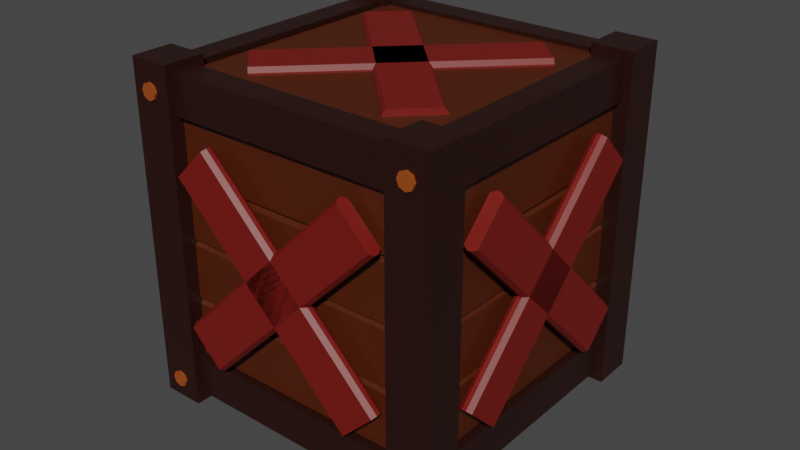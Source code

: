 # Source: tntbox.blend  (saved by Blender 2.81.16; exported with 4.5.12 LTS)
import bpy
from mathutils import Matrix  # noqa: F401  (used for matrix-valued properties, if any)

bpy.ops.wm.read_factory_settings(use_empty=True)
scene = bpy.context.scene
scene.name = 'Scene'

# ---- collections
col_collection = bpy.data.collections.new('Collection'); scene.collection.children.link(col_collection)

# ---- materials (node trees are filled in below, after node groups)
mat_blackwooddark = bpy.data.materials.new('BlackWoodDark')
mat_blackwooddark.use_transparent_shadow = False
mat_screw = bpy.data.materials.new('Screw')
mat_screw.alpha_threshold = 0.0
mat_screw.use_transparent_shadow = False
mat_screw.line_color = (0.0, 0.0, 0.0, 1.0)
mat_blackwoodlight = bpy.data.materials.new('BlackWoodLight')
mat_blackwoodlight.alpha_threshold = 0.0
mat_blackwoodlight.use_transparent_shadow = False
mat_blackwoodlight.line_color = (0.0, 0.0, 0.0, 1.0)
mat_redwood = bpy.data.materials.new('RedWood')
mat_redwood.use_transparent_shadow = False

# ---- material node trees
mat_blackwooddark.use_nodes = True; mat_blackwooddark.node_tree.nodes.clear()
_N = mat_blackwooddark.node_tree.nodes; _L = mat_blackwooddark.node_tree.links
n0 = _N.new('ShaderNodeOutputMaterial'); n0.name = 'Material Output'; n0.location = (300, 300)
n1 = _N.new('ShaderNodeBsdfPrincipled'); n1.name = 'Principled BSDF'; n1.location = (10, 300)
n1.distribution = 'GGX'
n1.subsurface_method = 'BURLEY'
n1.inputs[0].default_value = (0.07658, 0.01254, 0.000581, 1.0)
n1.inputs[3].default_value = 1.45
n1.inputs[27].default_value = (0.0, 0.0, 0.0, 1.0)
n1.inputs[28].default_value = 1.0
_L.new(n1.outputs[0], n0.inputs[0])
n0.is_active_output = True
mat_screw.use_nodes = True; mat_screw.node_tree.nodes.clear()
_N = mat_screw.node_tree.nodes; _L = mat_screw.node_tree.links
n0 = _N.new('ShaderNodeOutputMaterial'); n0.name = 'Material Output'; n0.location = (300, 300)
n1 = _N.new('ShaderNodeBsdfPrincipled'); n1.name = 'Principled BSDF'; n1.location = (10, 300)
n1.distribution = 'GGX'
n1.subsurface_method = 'BURLEY'
n1.inputs[0].default_value = (0.3264, 0.06798, 0.009818, 1.0)
n1.inputs[2].default_value = 0.4
n1.inputs[3].default_value = 1.45
n1.inputs[27].default_value = (0.0, 0.0, 0.0, 1.0)
n1.inputs[28].default_value = 1.0
_L.new(n1.outputs[0], n0.inputs[0])
n0.is_active_output = True
mat_blackwoodlight.use_nodes = True; mat_blackwoodlight.node_tree.nodes.clear()
_N = mat_blackwoodlight.node_tree.nodes; _L = mat_blackwoodlight.node_tree.links
n0 = _N.new('ShaderNodeOutputMaterial'); n0.name = 'Material Output'; n0.location = (300, 300)
n1 = _N.new('ShaderNodeBsdfPrincipled'); n1.name = 'Principled BSDF'; n1.location = (10, 300)
n1.distribution = 'GGX'
n1.subsurface_method = 'BURLEY'
n1.inputs[0].default_value = (0.02198, 0.004928, 0.002763, 1.0)
n1.inputs[2].default_value = 0.4
n1.inputs[3].default_value = 1.45
n1.inputs[27].default_value = (0.0, 0.0, 0.0, 1.0)
n1.inputs[28].default_value = 1.0
_L.new(n1.outputs[0], n0.inputs[0])
n0.is_active_output = True
mat_redwood.use_nodes = True; mat_redwood.node_tree.nodes.clear()
_N = mat_redwood.node_tree.nodes; _L = mat_redwood.node_tree.links
n0 = _N.new('ShaderNodeOutputMaterial'); n0.name = 'Material Output'; n0.location = (300, 300)
n1 = _N.new('ShaderNodeBsdfPrincipled'); n1.name = 'Principled BSDF'; n1.location = (10, 300)
n1.distribution = 'GGX'
n1.subsurface_method = 'BURLEY'
n1.inputs[0].default_value = (0.1789, 0.008432, 0.004881, 1.0)
n1.inputs[3].default_value = 1.45
n1.inputs[27].default_value = (0.0, 0.0, 0.0, 1.0)
n1.inputs[28].default_value = 1.0
_L.new(n1.outputs[0], n0.inputs[0])
n0.is_active_output = True

# ---- world
world_world = bpy.data.worlds.new('World'); scene.world = world_world
world_world.use_nodes = True; world_world.node_tree.nodes.clear()
_N = world_world.node_tree.nodes; _L = world_world.node_tree.links
n0 = _N.new('ShaderNodeOutputWorld'); n0.name = 'World Output'; n0.location = (300, 300)
n1 = _N.new('ShaderNodeBackground'); n1.name = 'Background'; n1.location = (10, 300)
n1.inputs[0].default_value = (0.05088, 0.05088, 0.05088, 1.0)
_L.new(n1.outputs[0], n0.inputs[0])
n0.is_active_output = True
world_world.color = (0.05088, 0.05088, 0.05088)
world_world.use_sun_shadow = False
world_world.sun_shadow_jitter_overblur = 0.0

# ---- meshes
me_cube_021 = bpy.data.meshes.new('Cube.021')
me_cube_021.from_pydata([(-0.7294, -0.01184, 0.4493), (-0.7294, -0.03764, 0.4735), (-0.7294, -0.03764, 0.8031), (-0.7294, -0.01184, 0.8274), (-0.7294, 0.03764, 0.4735), (-0.7294, 0.01184, 0.4493), (-0.7294, 0.01184, 0.8274), (-0.7294, 0.03764, 0.8031), (0.7259, -0.03764, 0.4735), (0.7259, -0.01184, 0.4493), (0.7259, -0.01184, 0.8274), (0.7259, -0.03764, 0.8031), (0.7259, 0.01184, 0.4493), (0.7259, 0.03764, 0.4735), (0.7259, 0.03764, 0.8031), (0.7259, 0.01184, 0.8274), (0.8814, -1.688, 2.103), (0.9822, -1.688, 2.103), (0.8814, -1.653, 2.089), (0.9822, -1.653, 2.089), (0.8814, -1.638, 2.053), (0.9822, -1.638, 2.053), (0.8814, -1.653, 2.017), (0.9822, -1.653, 2.017), (0.8814, -1.688, 2.002), (0.9822, -1.688, 2.002), (0.8814, -1.724, 2.017), (0.9822, -1.724, 2.017), (0.8814, -1.739, 2.053), (0.9822, -1.739, 2.053), (0.8814, -1.724, 2.089), (0.9822, -1.724, 2.089), (0.7156, -1.558, 2.218), (0.7156, -1.558, 0.1645), (0.9682, -1.558, 2.218), (0.9682, -1.558, 0.1645), (0.7156, -1.81, 2.218), (0.7156, -1.81, 0.1645), (0.9682, -1.81, 2.218), (0.9682, -1.81, 0.1645), (0.8814, 0.004568, 2.103), (0.9822, 0.004568, 2.103), (0.8814, -0.03107, 2.089), (0.9822, -0.03107, 2.089), (0.8814, -0.04583, 2.053), (0.9822, -0.04583, 2.053), (0.8814, -0.03107, 2.017), (0.9822, -0.03107, 2.017), (0.8814, 0.004568, 2.002), (0.9822, 0.004568, 2.002), (0.8814, 0.0402, 2.017), (0.9822, 0.0402, 2.017), (0.8814, 0.05496, 2.053), (0.9822, 0.05496, 2.053), (0.8814, 0.0402, 2.089), (0.9822, 0.0402, 2.089), (0.8814, -1.688, 0.3374), (0.9822, -1.688, 0.3374), (0.8814, -1.653, 0.3227), (0.9822, -1.653, 0.3227), (0.8814, -1.638, 0.287), (0.9822, -1.638, 0.287), (0.8814, -1.653, 0.2514), (0.9822, -1.653, 0.2514), (0.8814, -1.688, 0.2367), (0.9822, -1.688, 0.2367), (0.8814, -1.724, 0.2514), (0.9822, -1.724, 0.2514), (0.8814, -1.739, 0.287), (0.9822, -1.739, 0.287), (0.8814, -1.724, 0.3227), (0.9822, -1.724, 0.3227), (0.8814, 0.004568, 0.3374), (0.9822, 0.004568, 0.3374), (0.8814, -0.03107, 0.3227), (0.9822, -0.03107, 0.3227), (0.8814, -0.04583, 0.287), (0.9822, -0.04583, 0.287), (0.8814, -0.03107, 0.2514), (0.9822, -0.03107, 0.2514), (0.8814, 0.004568, 0.2367), (0.9822, 0.004568, 0.2367), (0.8814, 0.0402, 0.2514), (0.9822, 0.0402, 0.2514), (0.8814, 0.05496, 0.287), (0.9822, 0.05496, 0.287), (0.8814, 0.0402, 0.3227), (0.9822, 0.0402, 0.3227), (-0.979, -1.688, 0.3374), (-0.8782, -1.688, 0.3374), (-0.979, -1.653, 0.3227), (-0.8782, -1.653, 0.3227), (-0.979, -1.638, 0.287), (-0.8782, -1.638, 0.287), (-0.979, -1.653, 0.2514), (-0.8782, -1.653, 0.2514), (-0.979, -1.688, 0.2367), (-0.8782, -1.688, 0.2367), (-0.979, -1.724, 0.2514), (-0.8782, -1.724, 0.2514), (-0.979, -1.739, 0.287), (-0.8782, -1.739, 0.287), (-0.979, -1.724, 0.3227), (-0.8782, -1.724, 0.3227), (-0.979, 0.004568, 0.3374), (-0.8782, 0.004568, 0.3374), (-0.979, -0.03107, 0.3227), (-0.8782, -0.03107, 0.3227), (-0.979, -0.04583, 0.287), (-0.8782, -0.04583, 0.287), (-0.979, -0.03107, 0.2514), (-0.8782, -0.03107, 0.2514), (-0.979, 0.004568, 0.2367), (-0.8782, 0.004568, 0.2367), (-0.979, 0.0402, 0.2514), (-0.8782, 0.0402, 0.2514), (-0.979, 0.05496, 0.287), (-0.8782, 0.05496, 0.287), (-0.979, 0.0402, 0.3227), (-0.8782, 0.0402, 0.3227), (-0.979, -1.688, 2.139), (-0.8782, -1.688, 2.139), (-0.979, -1.653, 2.124), (-0.8782, -1.653, 2.124), (-0.979, -1.638, 2.088), (-0.8782, -1.638, 2.088), (-0.979, -1.653, 2.053), (-0.8782, -1.653, 2.053), (-0.979, -1.688, 2.038), (-0.8782, -1.688, 2.038), (-0.979, -1.724, 2.053), (-0.8782, -1.724, 2.053), (-0.979, -1.739, 2.088), (-0.8782, -1.739, 2.088), (-0.979, -1.724, 2.124), (-0.8782, -1.724, 2.124), (-0.979, 0.004568, 2.139), (-0.8782, 0.004568, 2.139), (-0.979, -0.03107, 2.124), (-0.8782, -0.03107, 2.124), (-0.979, -0.04583, 2.088), (-0.8782, -0.04583, 2.088), (-0.979, -0.03107, 2.053), (-0.8782, -0.03107, 2.053), (-0.979, 0.004568, 2.038), (-0.8782, 0.004568, 2.038), (-0.979, 0.0402, 2.053), (-0.8782, 0.0402, 2.053), (-0.979, 0.05496, 2.088), (-0.8782, 0.05496, 2.088), (-0.979, 0.0402, 2.124), (-0.8782, 0.0402, 2.124), (0.7294, -1.606, 1.932), (0.7294, -1.606, 2.171), (0.7294, -1.762, 1.932), (0.7294, -1.762, 2.171), (-0.7259, -1.606, 1.932), (-0.7259, -1.606, 2.171), (-0.7259, -1.762, 1.932), (-0.7259, -1.762, 2.171), (-0.7156, -1.81, 2.218), (-0.7156, -1.81, 0.1645), (-0.7156, -1.558, 2.218), (-0.7156, -1.558, 0.1645), (-0.9682, -1.81, 2.218), (-0.9682, -1.81, 0.1645), (-0.9682, -1.558, 2.218), (-0.9682, -1.558, 0.1645), (0.7294, -1.606, 0.2232), (0.7294, -1.606, 0.4618), (0.7294, -1.762, 0.2232), (0.7294, -1.762, 0.4618), (-0.7259, -1.606, 0.2232), (-0.7259, -1.606, 0.4618), (-0.7259, -1.762, 0.2232), (-0.7259, -1.762, 0.4618), (0.7294, -1.672, 1.557), (0.7294, -1.646, 1.581), (0.7294, -1.646, 1.911), (0.7294, -1.672, 1.935), (0.7294, -1.721, 1.581), (0.7294, -1.696, 1.557), (0.7294, -1.696, 1.935), (0.7294, -1.721, 1.911), (-0.7259, -1.646, 1.581), (-0.7259, -1.672, 1.557), (-0.7259, -1.672, 1.935), (-0.7259, -1.646, 1.911), (-0.7259, -1.696, 1.557), (-0.7259, -1.721, 1.581), (-0.7259, -1.721, 1.911), (-0.7259, -1.696, 1.935), (0.7294, -1.672, 1.184), (0.7294, -1.646, 1.208), (0.7294, -1.646, 1.538), (0.7294, -1.672, 1.562), (0.7294, -1.721, 1.208), (0.7294, -1.696, 1.184), (0.7294, -1.696, 1.562), (0.7294, -1.721, 1.538), (-0.7259, -1.646, 1.208), (-0.7259, -1.672, 1.184), (-0.7259, -1.672, 1.562), (-0.7259, -1.646, 1.538), (-0.7259, -1.696, 1.184), (-0.7259, -1.721, 1.208), (-0.7259, -1.721, 1.538), (-0.7259, -1.696, 1.562), (0.7294, -1.672, 0.8181), (0.7294, -1.646, 0.8423), (0.7294, -1.646, 1.172), (0.7294, -1.672, 1.196), (0.7294, -1.721, 0.8423), (0.7294, -1.696, 0.8181), (0.7294, -1.696, 1.196), (0.7294, -1.721, 1.172), (-0.7259, -1.646, 0.8423), (-0.7259, -1.672, 0.8181), (-0.7259, -1.672, 1.196), (-0.7259, -1.646, 1.172), (-0.7259, -1.696, 0.8181), (-0.7259, -1.721, 0.8423), (-0.7259, -1.721, 1.172), (-0.7259, -1.696, 1.196), (0.7294, -1.672, 0.4493), (0.7294, -1.646, 0.4735), (0.7294, -1.646, 0.8031), (0.7294, -1.672, 0.8274), (0.7294, -1.721, 0.4735), (0.7294, -1.696, 0.4493), (0.7294, -1.696, 0.8274), (0.7294, -1.721, 0.8031), (-0.7259, -1.646, 0.4735), (-0.7259, -1.672, 0.4493), (-0.7259, -1.672, 0.8274), (-0.7259, -1.646, 0.8031), (-0.7259, -1.696, 0.4493), (-0.7259, -1.721, 0.4735), (-0.7259, -1.721, 0.8031), (-0.7259, -1.696, 0.8274), (0.9196, -1.571, 1.932), (0.9196, -1.571, 2.171), (0.7641, -1.571, 1.932), (0.7641, -1.571, 2.171), (0.9196, -0.116, 1.932), (0.9196, -0.116, 2.171), (0.7641, -0.116, 1.932), (0.7641, -0.116, 2.171), (0.7156, -0.1263, 2.218), (0.7156, -0.1263, 0.1645), (0.9682, -0.1263, 2.218), (0.9682, -0.1263, 0.1645), (0.7156, 0.1263, 2.218), (0.7156, 0.1263, 0.1645), (0.9682, 0.1263, 2.218), (0.9682, 0.1263, 0.1645), (0.9196, -1.571, 0.2232), (0.9196, -1.571, 0.4618), (0.7641, -1.571, 0.2232), (0.7641, -1.571, 0.4618), (0.9196, -0.116, 0.2232), (0.9196, -0.116, 0.4618), (0.7641, -0.116, 0.2232), (0.7641, -0.116, 0.4618), (0.8537, -1.571, 1.557), (0.8795, -1.571, 1.581), (0.8795, -1.571, 1.911), (0.8537, -1.571, 1.935), (0.8043, -1.571, 1.581), (0.8301, -1.571, 1.557), (0.8301, -1.571, 1.935), (0.8043, -1.571, 1.911), (0.8795, -0.116, 1.581), (0.8537, -0.116, 1.557), (0.8537, -0.116, 1.935), (0.8795, -0.116, 1.911), (0.8301, -0.116, 1.557), (0.8043, -0.116, 1.581), (0.8043, -0.116, 1.911), (0.8301, -0.116, 1.935), (0.8537, -1.571, 1.184), (0.8795, -1.571, 1.208), (0.8795, -1.571, 1.538), (0.8537, -1.571, 1.562), (0.8043, -1.571, 1.208), (0.8301, -1.571, 1.184), (0.8301, -1.571, 1.562), (0.8043, -1.571, 1.538), (0.8795, -0.116, 1.208), (0.8537, -0.116, 1.184), (0.8537, -0.116, 1.562), (0.8795, -0.116, 1.538), (0.8301, -0.116, 1.184), (0.8043, -0.116, 1.208), (0.8043, -0.116, 1.538), (0.8301, -0.116, 1.562), (0.8537, -1.571, 0.8181), (0.8795, -1.571, 0.8423), (0.8795, -1.571, 1.172), (0.8537, -1.571, 1.196), (0.8043, -1.571, 0.8423), (0.8301, -1.571, 0.8181), (0.8301, -1.571, 1.196), (0.8043, -1.571, 1.172), (0.8795, -0.116, 0.8423), (0.8537, -0.116, 0.8181), (0.8537, -0.116, 1.196), (0.8795, -0.116, 1.172), (0.8301, -0.116, 0.8181), (0.8043, -0.116, 0.8423), (0.8043, -0.116, 1.172), (0.8301, -0.116, 1.196), (0.8537, -1.571, 0.4493), (0.8795, -1.571, 0.4735), (0.8795, -1.571, 0.8031), (0.8537, -1.571, 0.8274), (0.8043, -1.571, 0.4735), (0.8301, -1.571, 0.4493), (0.8301, -1.571, 0.8274), (0.8043, -1.571, 0.8031), (0.8795, -0.116, 0.4735), (0.8537, -0.116, 0.4493), (0.8537, -0.116, 0.8274), (0.8795, -0.116, 0.8031), (0.8301, -0.116, 0.4493), (0.8043, -0.116, 0.4735), (0.8043, -0.116, 0.8031), (0.8301, -0.116, 0.8274), (-0.7156, 0.1263, 2.218), (-0.7156, 0.1263, 0.1645), (-0.7156, -0.1263, 2.218), (-0.7156, -0.1263, 0.1645), (-0.9682, 0.1263, 2.218), (-0.9682, 0.1263, 0.1645), (-0.9682, -0.1263, 2.218), (-0.9682, -0.1263, 0.1645), (-0.7294, -0.07775, 1.932), (-0.7294, -0.07775, 2.171), (-0.7294, 0.07775, 1.932), (-0.7294, 0.07775, 2.171), (0.7259, -0.07775, 1.932), (0.7259, -0.07775, 2.171), (0.7259, 0.07775, 1.932), (0.7259, 0.07775, 2.171), (-0.7294, -0.07775, 0.2232), (-0.7294, -0.07775, 0.4618), (-0.7294, 0.07775, 0.2232), (-0.7294, 0.07775, 0.4618), (0.7259, -0.07775, 0.2232), (0.7259, -0.07775, 0.4618), (0.7259, 0.07775, 0.2232), (0.7259, 0.07775, 0.4618), (-0.7294, -0.01184, 1.557), (-0.7294, -0.03764, 1.581), (-0.7294, -0.03764, 1.911), (-0.7294, -0.01184, 1.935), (-0.7294, 0.03764, 1.581), (-0.7294, 0.01184, 1.557), (-0.7294, 0.01184, 1.935), (-0.7294, 0.03764, 1.911), (0.7259, -0.03764, 1.581), (0.7259, -0.01184, 1.557), (0.7259, -0.01184, 1.935), (0.7259, -0.03764, 1.911), (0.7259, 0.01184, 1.557), (0.7259, 0.03764, 1.581), (0.7259, 0.03764, 1.911), (0.7259, 0.01184, 1.935), (-0.7294, -0.01184, 1.184), (-0.7294, -0.03764, 1.208), (-0.7294, -0.03764, 1.538), (-0.7294, -0.01184, 1.562), (-0.7294, 0.03764, 1.208), (-0.7294, 0.01184, 1.184), (-0.7294, 0.01184, 1.562), (-0.7294, 0.03764, 1.538), (0.7259, -0.03764, 1.208), (0.7259, -0.01184, 1.184), (0.7259, -0.01184, 1.562), (0.7259, -0.03764, 1.538), (0.7259, 0.01184, 1.184), (0.7259, 0.03764, 1.208), (0.7259, 0.03764, 1.538), (0.7259, 0.01184, 1.562), (-0.7294, -0.01184, 0.8181), (-0.7294, -0.03764, 0.8423), (-0.7294, -0.03764, 1.172), (-0.7294, -0.01184, 1.196), (-0.7294, 0.03764, 0.8423), (-0.7294, 0.01184, 0.8181), (-0.7294, 0.01184, 1.196), (-0.7294, 0.03764, 1.172), (0.7259, -0.03764, 0.8423), (0.7259, -0.01184, 0.8181), (0.7259, -0.01184, 1.196), (0.7259, -0.03764, 1.172), (0.7259, 0.01184, 0.8181), (0.7259, 0.03764, 0.8423), (0.7259, 0.03764, 1.172), (0.7259, 0.01184, 1.196), (-0.9196, -0.1125, 1.932), (-0.9196, -0.1125, 2.171), (-0.7641, -0.1125, 1.932), (-0.7641, -0.1125, 2.171), (-0.9196, -1.568, 1.932), (-0.9196, -1.568, 2.171), (-0.7641, -1.568, 1.932), (-0.7641, -1.568, 2.171), (-0.9196, -0.1125, 0.2232), (-0.9196, -0.1125, 0.4618), (-0.7641, -0.1125, 0.2232), (-0.7641, -0.1125, 0.4618), (-0.9196, -1.568, 0.2232), (-0.9196, -1.568, 0.4618), (-0.7641, -1.568, 0.2232), (-0.7641, -1.568, 0.4618), (-0.8537, -0.1125, 1.557), (-0.8795, -0.1125, 1.581), (-0.8795, -0.1125, 1.911), (-0.8537, -0.1125, 1.935), (-0.8043, -0.1125, 1.581), (-0.8301, -0.1125, 1.557), (-0.8301, -0.1125, 1.935), (-0.8043, -0.1125, 1.911), (-0.8795, -1.568, 1.581), (-0.8537, -1.568, 1.557), (-0.8537, -1.568, 1.935), (-0.8795, -1.568, 1.911), (-0.8301, -1.568, 1.557), (-0.8043, -1.568, 1.581), (-0.8043, -1.568, 1.911), (-0.8301, -1.568, 1.935), (-0.8537, -0.1125, 1.184), (-0.8795, -0.1125, 1.208), (-0.8795, -0.1125, 1.538), (-0.8537, -0.1125, 1.562), (-0.8043, -0.1125, 1.208), (-0.8301, -0.1125, 1.184), (-0.8301, -0.1125, 1.562), (-0.8043, -0.1125, 1.538), (-0.8795, -1.568, 1.208), (-0.8537, -1.568, 1.184), (-0.8537, -1.568, 1.562), (-0.8795, -1.568, 1.538), (-0.8301, -1.568, 1.184), (-0.8043, -1.568, 1.208), (-0.8043, -1.568, 1.538), (-0.8301, -1.568, 1.562), (-0.8537, -0.1125, 0.8181), (-0.8795, -0.1125, 0.8423), (-0.8795, -0.1125, 1.172), (-0.8537, -0.1125, 1.196), (-0.8043, -0.1125, 0.8423), (-0.8301, -0.1125, 0.8181), (-0.8301, -0.1125, 1.196), (-0.8043, -0.1125, 1.172), (-0.8795, -1.568, 0.8423), (-0.8537, -1.568, 0.8181), (-0.8537, -1.568, 1.196), (-0.8795, -1.568, 1.172), (-0.8301, -1.568, 0.8181), (-0.8043, -1.568, 0.8423), (-0.8043, -1.568, 1.172), (-0.8301, -1.568, 1.196), (-0.8537, -0.1125, 0.4493), (-0.8795, -0.1125, 0.4735), (-0.8795, -0.1125, 0.8031), (-0.8537, -0.1125, 0.8274), (-0.8043, -0.1125, 0.4735), (-0.8301, -0.1125, 0.4493), (-0.8301, -0.1125, 0.8274), (-0.8043, -0.1125, 0.8031), (-0.8795, -1.568, 0.4735), (-0.8537, -1.568, 0.4493), (-0.8537, -1.568, 0.8274), (-0.8795, -1.568, 0.8031), (-0.8301, -1.568, 0.4493), (-0.8043, -1.568, 0.4735), (-0.8043, -1.568, 0.8031), (-0.8301, -1.568, 0.8274), (0.7862, -1.186, 2.119), (0.7862, -1.213, 2.146), (0.7862, -1.577, 2.146), (0.7862, -1.604, 2.119), (0.7862, -1.213, 2.065), (0.7862, -1.186, 2.093), (0.7862, -1.604, 2.093), (0.7862, -1.577, 2.065), (-0.7826, -1.213, 2.146), (-0.7826, -1.186, 2.119), (-0.7826, -1.604, 2.119), (-0.7826, -1.577, 2.146), (-0.7826, -1.186, 2.093), (-0.7826, -1.213, 2.065), (-0.7826, -1.577, 2.065), (-0.7826, -1.604, 2.093), (0.7862, -0.8128, 2.119), (0.7862, -0.8396, 2.146), (0.7862, -1.204, 2.146), (0.7862, -1.231, 2.119), (0.7862, -0.8396, 2.065), (0.7862, -0.8128, 2.093), (0.7862, -1.231, 2.093), (0.7862, -1.204, 2.065), (-0.7826, -0.8396, 2.146), (-0.7826, -0.8128, 2.119), (-0.7826, -1.231, 2.119), (-0.7826, -1.204, 2.146), (-0.7826, -0.8128, 2.093), (-0.7826, -0.8396, 2.065), (-0.7826, -1.204, 2.065), (-0.7826, -1.231, 2.093), (0.7862, -0.447, 2.119), (0.7862, -0.4738, 2.146), (0.7862, -0.8379, 2.146), (0.7862, -0.8647, 2.119), (0.7862, -0.4738, 2.065), (0.7862, -0.447, 2.093), (0.7862, -0.8647, 2.093), (0.7862, -0.8379, 2.065), (-0.7826, -0.4738, 2.146), (-0.7826, -0.447, 2.119), (-0.7826, -0.8647, 2.119), (-0.7826, -0.8379, 2.146), (-0.7826, -0.447, 2.093), (-0.7826, -0.4738, 2.065), (-0.7826, -0.8379, 2.065), (-0.7826, -0.8647, 2.093), (0.7862, -0.0782, 2.119), (0.7862, -0.105, 2.146), (0.7862, -0.4691, 2.146), (0.7862, -0.4959, 2.119), (0.7862, -0.105, 2.065), (0.7862, -0.0782, 2.093), (0.7862, -0.4959, 2.093), (0.7862, -0.4691, 2.065), (-0.7826, -0.105, 2.146), (-0.7826, -0.0782, 2.119), (-0.7826, -0.4959, 2.119), (-0.7826, -0.4691, 2.146), (-0.7826, -0.0782, 2.093), (-0.7826, -0.105, 2.065), (-0.7826, -0.4691, 2.065), (-0.7826, -0.4959, 2.093), (0.7294, -1.2, 0.3256), (0.7294, -1.225, 0.3514), (0.7294, -1.554, 0.3514), (0.7294, -1.579, 0.3256), (0.7294, -1.225, 0.2761), (0.7294, -1.2, 0.3019), (0.7294, -1.579, 0.3019), (0.7294, -1.554, 0.2761), (-0.7259, -1.225, 0.3514), (-0.7259, -1.2, 0.3256), (-0.7259, -1.579, 0.3256), (-0.7259, -1.554, 0.3514), (-0.7259, -1.2, 0.3019), (-0.7259, -1.225, 0.2761), (-0.7259, -1.554, 0.2761), (-0.7259, -1.579, 0.3019), (0.7862, -0.8128, 0.3265), (0.7862, -0.8396, 0.3543), (0.7862, -1.204, 0.3543), (0.7862, -1.231, 0.3265), (0.7862, -0.8396, 0.2731), (0.7862, -0.8128, 0.301), (0.7862, -1.231, 0.301), (0.7862, -1.204, 0.2731), (-0.7826, -0.8396, 0.3543), (-0.7826, -0.8128, 0.3265), (-0.7826, -1.231, 0.3265), (-0.7826, -1.204, 0.3543), (-0.7826, -0.8128, 0.301), (-0.7826, -0.8396, 0.2731), (-0.7826, -1.204, 0.2731), (-0.7826, -1.231, 0.301), (0.7862, -0.447, 0.3265), (0.7862, -0.4738, 0.3543), (0.7862, -0.8379, 0.3543), (0.7862, -0.8647, 0.3265), (0.7862, -0.4738, 0.2731), (0.7862, -0.447, 0.301), (0.7862, -0.8647, 0.301), (0.7862, -0.8379, 0.2731), (-0.7826, -0.4738, 0.3543), (-0.7826, -0.447, 0.3265), (-0.7826, -0.8647, 0.3265), (-0.7826, -0.8379, 0.3543), (-0.7826, -0.447, 0.301), (-0.7826, -0.4738, 0.2731), (-0.7826, -0.8379, 0.2731), (-0.7826, -0.8647, 0.301), (0.7862, -0.0782, 0.3265), (0.7862, -0.105, 0.3543), (0.7862, -0.4691, 0.3543), (0.7862, -0.4959, 0.3265), (0.7862, -0.105, 0.2731), (0.7862, -0.0782, 0.301), (0.7862, -0.4959, 0.301), (0.7862, -0.4691, 0.2731), (-0.7826, -0.105, 0.3543), (-0.7826, -0.0782, 0.3265), (-0.7826, -0.4959, 0.3265), (-0.7826, -0.4691, 0.3543), (-0.7826, -0.0782, 0.301), (-0.7826, -0.105, 0.2731), (-0.7826, -0.4691, 0.2731), (-0.7826, -0.4959, 0.301)], [], [(8, 11, 2, 1), (12, 13, 14, 15, 10, 11, 8, 9), (15, 6, 3, 10), (0, 1, 2, 3, 6, 7, 4, 5), (4, 7, 14, 13), (12, 5, 4, 13), (6, 15, 14, 7), (0, 9, 8, 1), (10, 3, 2, 11), (5, 12, 9, 0), (16, 17, 19, 18), (18, 19, 21, 20), (20, 21, 23, 22), (22, 23, 25, 24), (24, 25, 27, 26), (26, 27, 29, 28), (19, 17, 31, 29, 27, 25, 23, 21), (28, 29, 31, 30), (30, 31, 17, 16), (16, 18, 20, 22, 24, 26, 28, 30), (32, 36, 38, 34), (35, 34, 38, 39), (39, 38, 36, 37), (37, 33, 35, 39), (33, 32, 34, 35), (37, 36, 32, 33), (40, 41, 43, 42), (42, 43, 45, 44), (44, 45, 47, 46), (46, 47, 49, 48), (48, 49, 51, 50), (50, 51, 53, 52), (43, 41, 55, 53, 51, 49, 47, 45), (52, 53, 55, 54), (54, 55, 41, 40), (40, 42, 44, 46, 48, 50, 52, 54), (56, 57, 59, 58), (58, 59, 61, 60), (60, 61, 63, 62), (62, 63, 65, 64), (64, 65, 67, 66), (66, 67, 69, 68), (59, 57, 71, 69, 67, 65, 63, 61), (68, 69, 71, 70), (70, 71, 57, 56), (56, 58, 60, 62, 64, 66, 68, 70), (72, 73, 75, 74), (74, 75, 77, 76), (76, 77, 79, 78), (78, 79, 81, 80), (80, 81, 83, 82), (82, 83, 85, 84), (75, 73, 87, 85, 83, 81, 79, 77), (84, 85, 87, 86), (86, 87, 73, 72), (72, 74, 76, 78, 80, 82, 84, 86), (88, 89, 91, 90), (90, 91, 93, 92), (92, 93, 95, 94), (94, 95, 97, 96), (96, 97, 99, 98), (98, 99, 101, 100), (91, 89, 103, 101, 99, 97, 95, 93), (100, 101, 103, 102), (102, 103, 89, 88), (88, 90, 92, 94, 96, 98, 100, 102), (104, 105, 107, 106), (106, 107, 109, 108), (108, 109, 111, 110), (110, 111, 113, 112), (112, 113, 115, 114), (114, 115, 117, 116), (107, 105, 119, 117, 115, 113, 111, 109), (116, 117, 119, 118), (118, 119, 105, 104), (104, 106, 108, 110, 112, 114, 116, 118), (120, 121, 123, 122), (122, 123, 125, 124), (124, 125, 127, 126), (126, 127, 129, 128), (128, 129, 131, 130), (130, 131, 133, 132), (123, 121, 135, 133, 131, 129, 127, 125), (132, 133, 135, 134), (134, 135, 121, 120), (120, 122, 124, 126, 128, 130, 132, 134), (136, 137, 139, 138), (138, 139, 141, 140), (140, 141, 143, 142), (142, 143, 145, 144), (144, 145, 147, 146), (146, 147, 149, 148), (139, 137, 151, 149, 147, 145, 143, 141), (148, 149, 151, 150), (150, 151, 137, 136), (136, 138, 140, 142, 144, 146, 148, 150), (152, 153, 155, 154), (154, 155, 159, 158), (158, 159, 157, 156), (156, 157, 153, 152), (154, 158, 156, 152), (159, 155, 153, 157), (160, 164, 166, 162), (163, 162, 166, 167), (167, 166, 164, 165), (165, 161, 163, 167), (161, 160, 162, 163), (165, 164, 160, 161), (168, 169, 171, 170), (170, 171, 175, 174), (174, 175, 173, 172), (172, 173, 169, 168), (170, 174, 172, 168), (175, 171, 169, 173), (184, 187, 178, 177), (188, 189, 190, 191, 186, 187, 184, 185), (191, 182, 179, 186), (176, 177, 178, 179, 182, 183, 180, 181), (180, 183, 190, 189), (188, 181, 180, 189), (182, 191, 190, 183), (176, 185, 184, 177), (186, 179, 178, 187), (181, 188, 185, 176), (200, 203, 194, 193), (204, 205, 206, 207, 202, 203, 200, 201), (207, 198, 195, 202), (192, 193, 194, 195, 198, 199, 196, 197), (196, 199, 206, 205), (204, 197, 196, 205), (198, 207, 206, 199), (192, 201, 200, 193), (202, 195, 194, 203), (197, 204, 201, 192), (216, 219, 210, 209), (220, 221, 222, 223, 218, 219, 216, 217), (223, 214, 211, 218), (208, 209, 210, 211, 214, 215, 212, 213), (212, 215, 222, 221), (220, 213, 212, 221), (214, 223, 222, 215), (208, 217, 216, 209), (218, 211, 210, 219), (213, 220, 217, 208), (232, 235, 226, 225), (236, 237, 238, 239, 234, 235, 232, 233), (239, 230, 227, 234), (224, 225, 226, 227, 230, 231, 228, 229), (228, 231, 238, 237), (236, 229, 228, 237), (230, 239, 238, 231), (224, 233, 232, 225), (234, 227, 226, 235), (229, 236, 233, 224), (240, 241, 243, 242), (242, 243, 247, 246), (246, 247, 245, 244), (244, 245, 241, 240), (242, 246, 244, 240), (247, 243, 241, 245), (248, 252, 254, 250), (251, 250, 254, 255), (255, 254, 252, 253), (253, 249, 251, 255), (249, 248, 250, 251), (253, 252, 248, 249), (256, 257, 259, 258), (258, 259, 263, 262), (262, 263, 261, 260), (260, 261, 257, 256), (258, 262, 260, 256), (263, 259, 257, 261), (272, 275, 266, 265), (276, 277, 278, 279, 274, 275, 272, 273), (279, 270, 267, 274), (264, 265, 266, 267, 270, 271, 268, 269), (268, 271, 278, 277), (276, 269, 268, 277), (270, 279, 278, 271), (264, 273, 272, 265), (274, 267, 266, 275), (269, 276, 273, 264), (288, 291, 282, 281), (292, 293, 294, 295, 290, 291, 288, 289), (295, 286, 283, 290), (280, 281, 282, 283, 286, 287, 284, 285), (284, 287, 294, 293), (292, 285, 284, 293), (286, 295, 294, 287), (280, 289, 288, 281), (290, 283, 282, 291), (285, 292, 289, 280), (304, 307, 298, 297), (308, 309, 310, 311, 306, 307, 304, 305), (311, 302, 299, 306), (296, 297, 298, 299, 302, 303, 300, 301), (300, 303, 310, 309), (308, 301, 300, 309), (302, 311, 310, 303), (296, 305, 304, 297), (306, 299, 298, 307), (301, 308, 305, 296), (320, 323, 314, 313), (324, 325, 326, 327, 322, 323, 320, 321), (327, 318, 315, 322), (312, 313, 314, 315, 318, 319, 316, 317), (316, 319, 326, 325), (324, 317, 316, 325), (318, 327, 326, 319), (312, 321, 320, 313), (322, 315, 314, 323), (317, 324, 321, 312), (328, 332, 334, 330), (331, 330, 334, 335), (335, 334, 332, 333), (333, 329, 331, 335), (329, 328, 330, 331), (333, 332, 328, 329), (336, 337, 339, 338), (338, 339, 343, 342), (342, 343, 341, 340), (340, 341, 337, 336), (338, 342, 340, 336), (343, 339, 337, 341), (344, 345, 347, 346), (346, 347, 351, 350), (350, 351, 349, 348), (348, 349, 345, 344), (346, 350, 348, 344), (351, 347, 345, 349), (360, 363, 354, 353), (364, 365, 366, 367, 362, 363, 360, 361), (367, 358, 355, 362), (352, 353, 354, 355, 358, 359, 356, 357), (356, 359, 366, 365), (364, 357, 356, 365), (358, 367, 366, 359), (352, 361, 360, 353), (362, 355, 354, 363), (357, 364, 361, 352), (376, 379, 370, 369), (380, 381, 382, 383, 378, 379, 376, 377), (383, 374, 371, 378), (368, 369, 370, 371, 374, 375, 372, 373), (372, 375, 382, 381), (380, 373, 372, 381), (374, 383, 382, 375), (368, 377, 376, 369), (378, 371, 370, 379), (373, 380, 377, 368), (392, 395, 386, 385), (396, 397, 398, 399, 394, 395, 392, 393), (399, 390, 387, 394), (384, 385, 386, 387, 390, 391, 388, 389), (388, 391, 398, 397), (396, 389, 388, 397), (390, 399, 398, 391), (384, 393, 392, 385), (394, 387, 386, 395), (389, 396, 393, 384), (400, 401, 403, 402), (402, 403, 407, 406), (406, 407, 405, 404), (404, 405, 401, 400), (402, 406, 404, 400), (407, 403, 401, 405), (408, 409, 411, 410), (410, 411, 415, 414), (414, 415, 413, 412), (412, 413, 409, 408), (410, 414, 412, 408), (415, 411, 409, 413), (424, 427, 418, 417), (428, 429, 430, 431, 426, 427, 424, 425), (431, 422, 419, 426), (416, 417, 418, 419, 422, 423, 420, 421), (420, 423, 430, 429), (428, 421, 420, 429), (422, 431, 430, 423), (416, 425, 424, 417), (426, 419, 418, 427), (421, 428, 425, 416), (440, 443, 434, 433), (444, 445, 446, 447, 442, 443, 440, 441), (447, 438, 435, 442), (432, 433, 434, 435, 438, 439, 436, 437), (436, 439, 446, 445), (444, 437, 436, 445), (438, 447, 446, 439), (432, 441, 440, 433), (442, 435, 434, 443), (437, 444, 441, 432), (456, 459, 450, 449), (460, 461, 462, 463, 458, 459, 456, 457), (463, 454, 451, 458), (448, 449, 450, 451, 454, 455, 452, 453), (452, 455, 462, 461), (460, 453, 452, 461), (454, 463, 462, 455), (448, 457, 456, 449), (458, 451, 450, 459), (453, 460, 457, 448), (472, 475, 466, 465), (476, 477, 478, 479, 474, 475, 472, 473), (479, 470, 467, 474), (464, 465, 466, 467, 470, 471, 468, 469), (468, 471, 478, 477), (476, 469, 468, 477), (470, 479, 478, 471), (464, 473, 472, 465), (474, 467, 466, 475), (469, 476, 473, 464), (488, 491, 482, 481), (492, 493, 494, 495, 490, 491, 488, 489), (495, 486, 483, 490), (480, 481, 482, 483, 486, 487, 484, 485), (484, 487, 494, 493), (492, 485, 484, 493), (486, 495, 494, 487), (480, 489, 488, 481), (490, 483, 482, 491), (485, 492, 489, 480), (504, 507, 498, 497), (508, 509, 510, 511, 506, 507, 504, 505), (511, 502, 499, 506), (496, 497, 498, 499, 502, 503, 500, 501), (500, 503, 510, 509), (508, 501, 500, 509), (502, 511, 510, 503), (496, 505, 504, 497), (506, 499, 498, 507), (501, 508, 505, 496), (520, 523, 514, 513), (524, 525, 526, 527, 522, 523, 520, 521), (527, 518, 515, 522), (512, 513, 514, 515, 518, 519, 516, 517), (516, 519, 526, 525), (524, 517, 516, 525), (518, 527, 526, 519), (512, 521, 520, 513), (522, 515, 514, 523), (517, 524, 521, 512), (536, 539, 530, 529), (540, 541, 542, 543, 538, 539, 536, 537), (543, 534, 531, 538), (528, 529, 530, 531, 534, 535, 532, 533), (532, 535, 542, 541), (540, 533, 532, 541), (534, 543, 542, 535), (528, 537, 536, 529), (538, 531, 530, 539), (533, 540, 537, 528), (552, 555, 546, 545), (556, 557, 558, 559, 554, 555, 552, 553), (559, 550, 547, 554), (544, 545, 546, 547, 550, 551, 548, 549), (548, 551, 558, 557), (556, 549, 548, 557), (550, 559, 558, 551), (544, 553, 552, 545), (554, 547, 546, 555), (549, 556, 553, 544), (568, 571, 562, 561), (572, 573, 574, 575, 570, 571, 568, 569), (575, 566, 563, 570), (560, 561, 562, 563, 566, 567, 564, 565), (564, 567, 574, 573), (572, 565, 564, 573), (566, 575, 574, 567), (560, 569, 568, 561), (570, 563, 562, 571), (565, 572, 569, 560), (584, 587, 578, 577), (588, 589, 590, 591, 586, 587, 584, 585), (591, 582, 579, 586), (576, 577, 578, 579, 582, 583, 580, 581), (580, 583, 590, 589), (588, 581, 580, 589), (582, 591, 590, 583), (576, 585, 584, 577), (586, 579, 578, 587), (581, 588, 585, 576), (600, 603, 594, 593), (604, 605, 606, 607, 602, 603, 600, 601), (607, 598, 595, 602), (592, 593, 594, 595, 598, 599, 596, 597), (596, 599, 606, 605), (604, 597, 596, 605), (598, 607, 606, 599), (592, 601, 600, 593), (602, 595, 594, 603), (597, 604, 601, 592)])
me_cube_021.polygons.foreach_set('material_index', [0, 0, 0, 0, 0, 0, 0, 0, 0, 0, 1, 1, 1, 1, 1, 1, 1, 1, 1, 1, 2, 2, 2, 2, 2, 2, 1, 1, 1, 1, 1, 1, 1, 1, 1, 1, 1, 1, 1, 1, 1, 1, 1, 1, 1, 1, 1, 1, 1, 1, 1, 1, 1, 1, 1, 1, 1, 1, 1, 1, 1, 1, 1, 1, 1, 1, 1, 1, 1, 1, 1, 1, 1, 1, 1, 1, 1, 1, 1, 1, 1, 1, 1, 1, 1, 1, 1, 1, 1, 1, 1, 1, 1, 1, 1, 1, 2, 2, 2, 2, 2, 2, 2, 2, 2, 2, 2, 2, 2, 2, 2, 2, 2, 2, 0, 0, 0, 0, 0, 0, 0, 0, 0, 0, 0, 0, 0, 0, 0, 0, 0, 0, 0, 0, 0, 0, 0, 0, 0, 0, 0, 0, 0, 0, 0, 0, 0, 0, 0, 0, 0, 0, 0, 0, 2, 2, 2, 2, 2, 2, 2, 2, 2, 2, 2, 2, 2, 2, 2, 2, 2, 2, 0, 0, 0, 0, 0, 0, 0, 0, 0, 0, 0, 0, 0, 0, 0, 0, 0, 0, 0, 0, 0, 0, 0, 0, 0, 0, 0, 0, 0, 0, 0, 0, 0, 0, 0, 0, 0, 0, 0, 0, 2, 2, 2, 2, 2, 2, 2, 2, 2, 2, 2, 2, 2, 2, 2, 2, 2, 2, 0, 0, 0, 0, 0, 0, 0, 0, 0, 0, 0, 0, 0, 0, 0, 0, 0, 0, 0, 0, 0, 0, 0, 0, 0, 0, 0, 0, 0, 0, 2, 2, 2, 2, 2, 2, 2, 2, 2, 2, 2, 2, 0, 0, 0, 0, 0, 0, 0, 0, 0, 0, 0, 0, 0, 0, 0, 0, 0, 0, 0, 0, 0, 0, 0, 0, 0, 0, 0, 0, 0, 0, 0, 0, 0, 0, 0, 0, 0, 0, 0, 0, 0, 0, 0, 0, 0, 0, 0, 0, 0, 0, 0, 0, 0, 0, 0, 0, 0, 0, 0, 0, 0, 0, 0, 0, 0, 0, 0, 0, 0, 0, 0, 0, 0, 0, 0, 0, 0, 0, 0, 0, 0, 0, 0, 0, 0, 0, 0, 0, 0, 0, 0, 0, 0, 0, 0, 0, 0, 0, 0, 0, 0, 0, 0, 0, 0, 0, 0, 0, 0, 0, 0, 0, 0, 0, 0, 0, 0, 0, 0, 0])
_uv = me_cube_021.uv_layers.new(name='UVMap')
_uv.uv.foreach_set('vector', [0.391, 0.75, 0.609, 0.75, 0.609, 1.0, 0.391, 1.0, 0.375, 0.5857, 0.391, 0.5, 0.609, 0.5, 0.625, 0.5857, 0.625, 0.6643, 0.609, 0.75, 0.391, 0.75, 0.375, 0.6643, 0.625, 0.5857, 0.875, 0.5857, 0.875, 0.6643, 0.625, 0.6643, 0.375, 0.08569, 0.391, 0.0, 0.609, 0.0, 0.625, 0.08569, 0.625, 0.1643, 0.609, 0.25, 0.391, 0.25, 0.375, 0.1643, 0.391, 0.25, 0.609, 0.25, 0.609, 0.5, 0.391, 0.5, 0.375, 0.5857, 0.125, 0.5857, 0.125, 0.5, 0.375, 0.5, 0.875, 0.5857, 0.625, 0.5857, 0.625, 0.5, 0.875, 0.5, 0.125, 0.6643, 0.375, 0.6643, 0.375, 0.75, 0.125, 0.75, 0.625, 0.6643, 0.875, 0.6643, 0.875, 0.75, 0.625, 0.75, 0.125, 0.5857, 0.375, 0.5857, 0.375, 0.6643, 0.125, 0.6643, 1.0, 0.5, 1.0, 1.0, 0.875, 1.0, 0.875, 0.5, 0.875, 0.5, 0.875, 1.0, 0.75, 1.0, 0.75, 0.5, 0.75, 0.5, 0.75, 1.0, 0.625, 1.0, 0.625, 0.5, 0.625, 0.5, 0.625, 1.0, 0.5, 1.0, 0.5, 0.5, 0.5, 0.5, 0.5, 1.0, 0.375, 1.0, 0.375, 0.5, 0.375, 0.5, 0.375, 1.0, 0.25, 1.0, 0.25, 0.5, 0.4197, 0.4197, 0.25, 0.49, 0.08029, 0.4197, 0.01, 0.25, 0.08029, 0.08029, 0.25, 0.01, 0.4197, 0.08029, 0.49, 0.25, 0.25, 0.5, 0.25, 1.0, 0.125, 1.0, 0.125, 0.5, 0.125, 0.5, 0.125, 1.0, 0.0, 1.0, 0.0, 0.5, 0.75, 0.49, 0.9197, 0.4197, 0.99, 0.25, 0.9197, 0.08029, 0.75, 0.01, 0.5803, 0.08029, 0.51, 0.25, 0.5803, 0.4197, 0.625, 0.5, 0.875, 0.5, 0.875, 0.75, 0.625, 0.75, 0.375, 0.75, 0.625, 0.75, 0.625, 1.0, 0.375, 1.0, 0.375, 0.0, 0.625, 0.0, 0.625, 0.25, 0.375, 0.25, 0.125, 0.5, 0.375, 0.5, 0.375, 0.75, 0.125, 0.75, 0.375, 0.5, 0.625, 0.5, 0.625, 0.75, 0.375, 0.75, 0.375, 0.25, 0.625, 0.25, 0.625, 0.5, 0.375, 0.5, 1.0, 0.5, 1.0, 1.0, 0.875, 1.0, 0.875, 0.5, 0.875, 0.5, 0.875, 1.0, 0.75, 1.0, 0.75, 0.5, 0.75, 0.5, 0.75, 1.0, 0.625, 1.0, 0.625, 0.5, 0.625, 0.5, 0.625, 1.0, 0.5, 1.0, 0.5, 0.5, 0.5, 0.5, 0.5, 1.0, 0.375, 1.0, 0.375, 0.5, 0.375, 0.5, 0.375, 1.0, 0.25, 1.0, 0.25, 0.5, 0.4197, 0.4197, 0.25, 0.49, 0.08029, 0.4197, 0.01, 0.25, 0.08029, 0.08029, 0.25, 0.01, 0.4197, 0.08029, 0.49, 0.25, 0.25, 0.5, 0.25, 1.0, 0.125, 1.0, 0.125, 0.5, 0.125, 0.5, 0.125, 1.0, 0.0, 1.0, 0.0, 0.5, 0.75, 0.49, 0.9197, 0.4197, 0.99, 0.25, 0.9197, 0.08029, 0.75, 0.01, 0.5803, 0.08029, 0.51, 0.25, 0.5803, 0.4197, 1.0, 0.5, 1.0, 1.0, 0.875, 1.0, 0.875, 0.5, 0.875, 0.5, 0.875, 1.0, 0.75, 1.0, 0.75, 0.5, 0.75, 0.5, 0.75, 1.0, 0.625, 1.0, 0.625, 0.5, 0.625, 0.5, 0.625, 1.0, 0.5, 1.0, 0.5, 0.5, 0.5, 0.5, 0.5, 1.0, 0.375, 1.0, 0.375, 0.5, 0.375, 0.5, 0.375, 1.0, 0.25, 1.0, 0.25, 0.5, 0.4197, 0.4197, 0.25, 0.49, 0.08029, 0.4197, 0.01, 0.25, 0.08029, 0.08029, 0.25, 0.01, 0.4197, 0.08029, 0.49, 0.25, 0.25, 0.5, 0.25, 1.0, 0.125, 1.0, 0.125, 0.5, 0.125, 0.5, 0.125, 1.0, 0.0, 1.0, 0.0, 0.5, 0.75, 0.49, 0.9197, 0.4197, 0.99, 0.25, 0.9197, 0.08029, 0.75, 0.01, 0.5803, 0.08029, 0.51, 0.25, 0.5803, 0.4197, 1.0, 0.5, 1.0, 1.0, 0.875, 1.0, 0.875, 0.5, 0.875, 0.5, 0.875, 1.0, 0.75, 1.0, 0.75, 0.5, 0.75, 0.5, 0.75, 1.0, 0.625, 1.0, 0.625, 0.5, 0.625, 0.5, 0.625, 1.0, 0.5, 1.0, 0.5, 0.5, 0.5, 0.5, 0.5, 1.0, 0.375, 1.0, 0.375, 0.5, 0.375, 0.5, 0.375, 1.0, 0.25, 1.0, 0.25, 0.5, 0.4197, 0.4197, 0.25, 0.49, 0.08029, 0.4197, 0.01, 0.25, 0.08029, 0.08029, 0.25, 0.01, 0.4197, 0.08029, 0.49, 0.25, 0.25, 0.5, 0.25, 1.0, 0.125, 1.0, 0.125, 0.5, 0.125, 0.5, 0.125, 1.0, 0.0, 1.0, 0.0, 0.5, 0.75, 0.49, 0.9197, 0.4197, 0.99, 0.25, 0.9197, 0.08029, 0.75, 0.01, 0.5803, 0.08029, 0.51, 0.25, 0.5803, 0.4197, 1.0, 0.5, 1.0, 1.0, 0.875, 1.0, 0.875, 0.5, 0.875, 0.5, 0.875, 1.0, 0.75, 1.0, 0.75, 0.5, 0.75, 0.5, 0.75, 1.0, 0.625, 1.0, 0.625, 0.5, 0.625, 0.5, 0.625, 1.0, 0.5, 1.0, 0.5, 0.5, 0.5, 0.5, 0.5, 1.0, 0.375, 1.0, 0.375, 0.5, 0.375, 0.5, 0.375, 1.0, 0.25, 1.0, 0.25, 0.5, 0.4197, 0.4197, 0.25, 0.49, 0.08029, 0.4197, 0.01, 0.25, 0.08029, 0.08029, 0.25, 0.01, 0.4197, 0.08029, 0.49, 0.25, 0.25, 0.5, 0.25, 1.0, 0.125, 1.0, 0.125, 0.5, 0.125, 0.5, 0.125, 1.0, 0.0, 1.0, 0.0, 0.5, 0.75, 0.49, 0.9197, 0.4197, 0.99, 0.25, 0.9197, 0.08029, 0.75, 0.01, 0.5803, 0.08029, 0.51, 0.25, 0.5803, 0.4197, 1.0, 0.5, 1.0, 1.0, 0.875, 1.0, 0.875, 0.5, 0.875, 0.5, 0.875, 1.0, 0.75, 1.0, 0.75, 0.5, 0.75, 0.5, 0.75, 1.0, 0.625, 1.0, 0.625, 0.5, 0.625, 0.5, 0.625, 1.0, 0.5, 1.0, 0.5, 0.5, 0.5, 0.5, 0.5, 1.0, 0.375, 1.0, 0.375, 0.5, 0.375, 0.5, 0.375, 1.0, 0.25, 1.0, 0.25, 0.5, 0.4197, 0.4197, 0.25, 0.49, 0.08029, 0.4197, 0.01, 0.25, 0.08029, 0.08029, 0.25, 0.01, 0.4197, 0.08029, 0.49, 0.25, 0.25, 0.5, 0.25, 1.0, 0.125, 1.0, 0.125, 0.5, 0.125, 0.5, 0.125, 1.0, 0.0, 1.0, 0.0, 0.5, 0.75, 0.49, 0.9197, 0.4197, 0.99, 0.25, 0.9197, 0.08029, 0.75, 0.01, 0.5803, 0.08029, 0.51, 0.25, 0.5803, 0.4197, 1.0, 0.5, 1.0, 1.0, 0.875, 1.0, 0.875, 0.5, 0.875, 0.5, 0.875, 1.0, 0.75, 1.0, 0.75, 0.5, 0.75, 0.5, 0.75, 1.0, 0.625, 1.0, 0.625, 0.5, 0.625, 0.5, 0.625, 1.0, 0.5, 1.0, 0.5, 0.5, 0.5, 0.5, 0.5, 1.0, 0.375, 1.0, 0.375, 0.5, 0.375, 0.5, 0.375, 1.0, 0.25, 1.0, 0.25, 0.5, 0.4197, 0.4197, 0.25, 0.49, 0.08029, 0.4197, 0.01, 0.25, 0.08029, 0.08029, 0.25, 0.01, 0.4197, 0.08029, 0.49, 0.25, 0.25, 0.5, 0.25, 1.0, 0.125, 1.0, 0.125, 0.5, 0.125, 0.5, 0.125, 1.0, 0.0, 1.0, 0.0, 0.5, 0.75, 0.49, 0.9197, 0.4197, 0.99, 0.25, 0.9197, 0.08029, 0.75, 0.01, 0.5803, 0.08029, 0.51, 0.25, 0.5803, 0.4197, 1.0, 0.5, 1.0, 1.0, 0.875, 1.0, 0.875, 0.5, 0.875, 0.5, 0.875, 1.0, 0.75, 1.0, 0.75, 0.5, 0.75, 0.5, 0.75, 1.0, 0.625, 1.0, 0.625, 0.5, 0.625, 0.5, 0.625, 1.0, 0.5, 1.0, 0.5, 0.5, 0.5, 0.5, 0.5, 1.0, 0.375, 1.0, 0.375, 0.5, 0.375, 0.5, 0.375, 1.0, 0.25, 1.0, 0.25, 0.5, 0.4197, 0.4197, 0.25, 0.49, 0.08029, 0.4197, 0.01, 0.25, 0.08029, 0.08029, 0.25, 0.01, 0.4197, 0.08029, 0.49, 0.25, 0.25, 0.5, 0.25, 1.0, 0.125, 1.0, 0.125, 0.5, 0.125, 0.5, 0.125, 1.0, 0.0, 1.0, 0.0, 0.5, 0.75, 0.49, 0.9197, 0.4197, 0.99, 0.25, 0.9197, 0.08029, 0.75, 0.01, 0.5803, 0.08029, 0.51, 0.25, 0.5803, 0.4197, 0.375, 0.0, 0.625, 0.0, 0.625, 0.25, 0.375, 0.25, 0.375, 0.25, 0.625, 0.25, 0.625, 0.5, 0.375, 0.5, 0.375, 0.5, 0.625, 0.5, 0.625, 0.75, 0.375, 0.75, 0.375, 0.75, 0.625, 0.75, 0.625, 1.0, 0.375, 1.0, 0.125, 0.5, 0.375, 0.5, 0.375, 0.75, 0.125, 0.75, 0.625, 0.5, 0.875, 0.5, 0.875, 0.75, 0.625, 0.75, 0.625, 0.5, 0.875, 0.5, 0.875, 0.75, 0.625, 0.75, 0.375, 0.75, 0.625, 0.75, 0.625, 1.0, 0.375, 1.0, 0.375, 0.0, 0.625, 0.0, 0.625, 0.25, 0.375, 0.25, 0.125, 0.5, 0.375, 0.5, 0.375, 0.75, 0.125, 0.75, 0.375, 0.5, 0.625, 0.5, 0.625, 0.75, 0.375, 0.75, 0.375, 0.25, 0.625, 0.25, 0.625, 0.5, 0.375, 0.5, 0.375, 0.0, 0.625, 0.0, 0.625, 0.25, 0.375, 0.25, 0.375, 0.25, 0.625, 0.25, 0.625, 0.5, 0.375, 0.5, 0.375, 0.5, 0.625, 0.5, 0.625, 0.75, 0.375, 0.75, 0.375, 0.75, 0.625, 0.75, 0.625, 1.0, 0.375, 1.0, 0.125, 0.5, 0.375, 0.5, 0.375, 0.75, 0.125, 0.75, 0.625, 0.5, 0.875, 0.5, 0.875, 0.75, 0.625, 0.75, 0.391, 0.75, 0.609, 0.75, 0.609, 1.0, 0.391, 1.0, 0.375, 0.5857, 0.391, 0.5, 0.609, 0.5, 0.625, 0.5857, 0.625, 0.6643, 0.609, 0.75, 0.391, 0.75, 0.375, 0.6643, 0.625, 0.5857, 0.875, 0.5857, 0.875, 0.6643, 0.625, 0.6643, 0.375, 0.08569, 0.391, 0.0, 0.609, 0.0, 0.625, 0.08569, 0.625, 0.1643, 0.609, 0.25, 0.391, 0.25, 0.375, 0.1643, 0.391, 0.25, 0.609, 0.25, 0.609, 0.5, 0.391, 0.5, 0.375, 0.5857, 0.125, 0.5857, 0.125, 0.5, 0.375, 0.5, 0.875, 0.5857, 0.625, 0.5857, 0.625, 0.5, 0.875, 0.5, 0.125, 0.6643, 0.375, 0.6643, 0.375, 0.75, 0.125, 0.75, 0.625, 0.6643, 0.875, 0.6643, 0.875, 0.75, 0.625, 0.75, 0.125, 0.5857, 0.375, 0.5857, 0.375, 0.6643, 0.125, 0.6643, 0.391, 0.75, 0.609, 0.75, 0.609, 1.0, 0.391, 1.0, 0.375, 0.5857, 0.391, 0.5, 0.609, 0.5, 0.625, 0.5857, 0.625, 0.6643, 0.609, 0.75, 0.391, 0.75, 0.375, 0.6643, 0.625, 0.5857, 0.875, 0.5857, 0.875, 0.6643, 0.625, 0.6643, 0.375, 0.08569, 0.391, 0.0, 0.609, 0.0, 0.625, 0.08569, 0.625, 0.1643, 0.609, 0.25, 0.391, 0.25, 0.375, 0.1643, 0.391, 0.25, 0.609, 0.25, 0.609, 0.5, 0.391, 0.5, 0.375, 0.5857, 0.125, 0.5857, 0.125, 0.5, 0.375, 0.5, 0.875, 0.5857, 0.625, 0.5857, 0.625, 0.5, 0.875, 0.5, 0.125, 0.6643, 0.375, 0.6643, 0.375, 0.75, 0.125, 0.75, 0.625, 0.6643, 0.875, 0.6643, 0.875, 0.75, 0.625, 0.75, 0.125, 0.5857, 0.375, 0.5857, 0.375, 0.6643, 0.125, 0.6643, 0.391, 0.75, 0.609, 0.75, 0.609, 1.0, 0.391, 1.0, 0.375, 0.5857, 0.391, 0.5, 0.609, 0.5, 0.625, 0.5857, 0.625, 0.6643, 0.609, 0.75, 0.391, 0.75, 0.375, 0.6643, 0.625, 0.5857, 0.875, 0.5857, 0.875, 0.6643, 0.625, 0.6643, 0.375, 0.08569, 0.391, 0.0, 0.609, 0.0, 0.625, 0.08569, 0.625, 0.1643, 0.609, 0.25, 0.391, 0.25, 0.375, 0.1643, 0.391, 0.25, 0.609, 0.25, 0.609, 0.5, 0.391, 0.5, 0.375, 0.5857, 0.125, 0.5857, 0.125, 0.5, 0.375, 0.5, 0.875, 0.5857, 0.625, 0.5857, 0.625, 0.5, 0.875, 0.5, 0.125, 0.6643, 0.375, 0.6643, 0.375, 0.75, 0.125, 0.75, 0.625, 0.6643, 0.875, 0.6643, 0.875, 0.75, 0.625, 0.75, 0.125, 0.5857, 0.375, 0.5857, 0.375, 0.6643, 0.125, 0.6643, 0.391, 0.75, 0.609, 0.75, 0.609, 1.0, 0.391, 1.0, 0.375, 0.5857, 0.391, 0.5, 0.609, 0.5, 0.625, 0.5857, 0.625, 0.6643, 0.609, 0.75, 0.391, 0.75, 0.375, 0.6643, 0.625, 0.5857, 0.875, 0.5857, 0.875, 0.6643, 0.625, 0.6643, 0.375, 0.08569, 0.391, 0.0, 0.609, 0.0, 0.625, 0.08569, 0.625, 0.1643, 0.609, 0.25, 0.391, 0.25, 0.375, 0.1643, 0.391, 0.25, 0.609, 0.25, 0.609, 0.5, 0.391, 0.5, 0.375, 0.5857, 0.125, 0.5857, 0.125, 0.5, 0.375, 0.5, 0.875, 0.5857, 0.625, 0.5857, 0.625, 0.5, 0.875, 0.5, 0.125, 0.6643, 0.375, 0.6643, 0.375, 0.75, 0.125, 0.75, 0.625, 0.6643, 0.875, 0.6643, 0.875, 0.75, 0.625, 0.75, 0.125, 0.5857, 0.375, 0.5857, 0.375, 0.6643, 0.125, 0.6643, 0.375, 0.0, 0.625, 0.0, 0.625, 0.25, 0.375, 0.25, 0.375, 0.25, 0.625, 0.25, 0.625, 0.5, 0.375, 0.5, 0.375, 0.5, 0.625, 0.5, 0.625, 0.75, 0.375, 0.75, 0.375, 0.75, 0.625, 0.75, 0.625, 1.0, 0.375, 1.0, 0.125, 0.5, 0.375, 0.5, 0.375, 0.75, 0.125, 0.75, 0.625, 0.5, 0.875, 0.5, 0.875, 0.75, 0.625, 0.75, 0.625, 0.5, 0.875, 0.5, 0.875, 0.75, 0.625, 0.75, 0.375, 0.75, 0.625, 0.75, 0.625, 1.0, 0.375, 1.0, 0.375, 0.0, 0.625, 0.0, 0.625, 0.25, 0.375, 0.25, 0.125, 0.5, 0.375, 0.5, 0.375, 0.75, 0.125, 0.75, 0.375, 0.5, 0.625, 0.5, 0.625, 0.75, 0.375, 0.75, 0.375, 0.25, 0.625, 0.25, 0.625, 0.5, 0.375, 0.5, 0.375, 0.0, 0.625, 0.0, 0.625, 0.25, 0.375, 0.25, 0.375, 0.25, 0.625, 0.25, 0.625, 0.5, 0.375, 0.5, 0.375, 0.5, 0.625, 0.5, 0.625, 0.75, 0.375, 0.75, 0.375, 0.75, 0.625, 0.75, 0.625, 1.0, 0.375, 1.0, 0.125, 0.5, 0.375, 0.5, 0.375, 0.75, 0.125, 0.75, 0.625, 0.5, 0.875, 0.5, 0.875, 0.75, 0.625, 0.75, 0.391, 0.75, 0.609, 0.75, 0.609, 1.0, 0.391, 1.0, 0.375, 0.5857, 0.391, 0.5, 0.609, 0.5, 0.625, 0.5857, 0.625, 0.6643, 0.609, 0.75, 0.391, 0.75, 0.375, 0.6643, 0.625, 0.5857, 0.875, 0.5857, 0.875, 0.6643, 0.625, 0.6643, 0.375, 0.08569, 0.391, 0.0, 0.609, 0.0, 0.625, 0.08569, 0.625, 0.1643, 0.609, 0.25, 0.391, 0.25, 0.375, 0.1643, 0.391, 0.25, 0.609, 0.25, 0.609, 0.5, 0.391, 0.5, 0.375, 0.5857, 0.125, 0.5857, 0.125, 0.5, 0.375, 0.5, 0.875, 0.5857, 0.625, 0.5857, 0.625, 0.5, 0.875, 0.5, 0.125, 0.6643, 0.375, 0.6643, 0.375, 0.75, 0.125, 0.75, 0.625, 0.6643, 0.875, 0.6643, 0.875, 0.75, 0.625, 0.75, 0.125, 0.5857, 0.375, 0.5857, 0.375, 0.6643, 0.125, 0.6643, 0.391, 0.75, 0.609, 0.75, 0.609, 1.0, 0.391, 1.0, 0.375, 0.5857, 0.391, 0.5, 0.609, 0.5, 0.625, 0.5857, 0.625, 0.6643, 0.609, 0.75, 0.391, 0.75, 0.375, 0.6643, 0.625, 0.5857, 0.875, 0.5857, 0.875, 0.6643, 0.625, 0.6643, 0.375, 0.08569, 0.391, 0.0, 0.609, 0.0, 0.625, 0.08569, 0.625, 0.1643, 0.609, 0.25, 0.391, 0.25, 0.375, 0.1643, 0.391, 0.25, 0.609, 0.25, 0.609, 0.5, 0.391, 0.5, 0.375, 0.5857, 0.125, 0.5857, 0.125, 0.5, 0.375, 0.5, 0.875, 0.5857, 0.625, 0.5857, 0.625, 0.5, 0.875, 0.5, 0.125, 0.6643, 0.375, 0.6643, 0.375, 0.75, 0.125, 0.75, 0.625, 0.6643, 0.875, 0.6643, 0.875, 0.75, 0.625, 0.75, 0.125, 0.5857, 0.375, 0.5857, 0.375, 0.6643, 0.125, 0.6643, 0.391, 0.75, 0.609, 0.75, 0.609, 1.0, 0.391, 1.0, 0.375, 0.5857, 0.391, 0.5, 0.609, 0.5, 0.625, 0.5857, 0.625, 0.6643, 0.609, 0.75, 0.391, 0.75, 0.375, 0.6643, 0.625, 0.5857, 0.875, 0.5857, 0.875, 0.6643, 0.625, 0.6643, 0.375, 0.08569, 0.391, 0.0, 0.609, 0.0, 0.625, 0.08569, 0.625, 0.1643, 0.609, 0.25, 0.391, 0.25, 0.375, 0.1643, 0.391, 0.25, 0.609, 0.25, 0.609, 0.5, 0.391, 0.5, 0.375, 0.5857, 0.125, 0.5857, 0.125, 0.5, 0.375, 0.5, 0.875, 0.5857, 0.625, 0.5857, 0.625, 0.5, 0.875, 0.5, 0.125, 0.6643, 0.375, 0.6643, 0.375, 0.75, 0.125, 0.75, 0.625, 0.6643, 0.875, 0.6643, 0.875, 0.75, 0.625, 0.75, 0.125, 0.5857, 0.375, 0.5857, 0.375, 0.6643, 0.125, 0.6643, 0.391, 0.75, 0.609, 0.75, 0.609, 1.0, 0.391, 1.0, 0.375, 0.5857, 0.391, 0.5, 0.609, 0.5, 0.625, 0.5857, 0.625, 0.6643, 0.609, 0.75, 0.391, 0.75, 0.375, 0.6643, 0.625, 0.5857, 0.875, 0.5857, 0.875, 0.6643, 0.625, 0.6643, 0.375, 0.08569, 0.391, 0.0, 0.609, 0.0, 0.625, 0.08569, 0.625, 0.1643, 0.609, 0.25, 0.391, 0.25, 0.375, 0.1643, 0.391, 0.25, 0.609, 0.25, 0.609, 0.5, 0.391, 0.5, 0.375, 0.5857, 0.125, 0.5857, 0.125, 0.5, 0.375, 0.5, 0.875, 0.5857, 0.625, 0.5857, 0.625, 0.5, 0.875, 0.5, 0.125, 0.6643, 0.375, 0.6643, 0.375, 0.75, 0.125, 0.75, 0.625, 0.6643, 0.875, 0.6643, 0.875, 0.75, 0.625, 0.75, 0.125, 0.5857, 0.375, 0.5857, 0.375, 0.6643, 0.125, 0.6643, 0.625, 0.5, 0.875, 0.5, 0.875, 0.75, 0.625, 0.75, 0.375, 0.75, 0.625, 0.75, 0.625, 1.0, 0.375, 1.0, 0.375, 0.0, 0.625, 0.0, 0.625, 0.25, 0.375, 0.25, 0.125, 0.5, 0.375, 0.5, 0.375, 0.75, 0.125, 0.75, 0.375, 0.5, 0.625, 0.5, 0.625, 0.75, 0.375, 0.75, 0.375, 0.25, 0.625, 0.25, 0.625, 0.5, 0.375, 0.5, 0.375, 0.0, 0.625, 0.0, 0.625, 0.25, 0.375, 0.25, 0.375, 0.25, 0.625, 0.25, 0.625, 0.5, 0.375, 0.5, 0.375, 0.5, 0.625, 0.5, 0.625, 0.75, 0.375, 0.75, 0.375, 0.75, 0.625, 0.75, 0.625, 1.0, 0.375, 1.0, 0.125, 0.5, 0.375, 0.5, 0.375, 0.75, 0.125, 0.75, 0.625, 0.5, 0.875, 0.5, 0.875, 0.75, 0.625, 0.75, 0.375, 0.0, 0.625, 0.0, 0.625, 0.25, 0.375, 0.25, 0.375, 0.25, 0.625, 0.25, 0.625, 0.5, 0.375, 0.5, 0.375, 0.5, 0.625, 0.5, 0.625, 0.75, 0.375, 0.75, 0.375, 0.75, 0.625, 0.75, 0.625, 1.0, 0.375, 1.0, 0.125, 0.5, 0.375, 0.5, 0.375, 0.75, 0.125, 0.75, 0.625, 0.5, 0.875, 0.5, 0.875, 0.75, 0.625, 0.75, 0.391, 0.75, 0.609, 0.75, 0.609, 1.0, 0.391, 1.0, 0.375, 0.5857, 0.391, 0.5, 0.609, 0.5, 0.625, 0.5857, 0.625, 0.6643, 0.609, 0.75, 0.391, 0.75, 0.375, 0.6643, 0.625, 0.5857, 0.875, 0.5857, 0.875, 0.6643, 0.625, 0.6643, 0.375, 0.08569, 0.391, 0.0, 0.609, 0.0, 0.625, 0.08569, 0.625, 0.1643, 0.609, 0.25, 0.391, 0.25, 0.375, 0.1643, 0.391, 0.25, 0.609, 0.25, 0.609, 0.5, 0.391, 0.5, 0.375, 0.5857, 0.125, 0.5857, 0.125, 0.5, 0.375, 0.5, 0.875, 0.5857, 0.625, 0.5857, 0.625, 0.5, 0.875, 0.5, 0.125, 0.6643, 0.375, 0.6643, 0.375, 0.75, 0.125, 0.75, 0.625, 0.6643, 0.875, 0.6643, 0.875, 0.75, 0.625, 0.75, 0.125, 0.5857, 0.375, 0.5857, 0.375, 0.6643, 0.125, 0.6643, 0.391, 0.75, 0.609, 0.75, 0.609, 1.0, 0.391, 1.0, 0.375, 0.5857, 0.391, 0.5, 0.609, 0.5, 0.625, 0.5857, 0.625, 0.6643, 0.609, 0.75, 0.391, 0.75, 0.375, 0.6643, 0.625, 0.5857, 0.875, 0.5857, 0.875, 0.6643, 0.625, 0.6643, 0.375, 0.08569, 0.391, 0.0, 0.609, 0.0, 0.625, 0.08569, 0.625, 0.1643, 0.609, 0.25, 0.391, 0.25, 0.375, 0.1643, 0.391, 0.25, 0.609, 0.25, 0.609, 0.5, 0.391, 0.5, 0.375, 0.5857, 0.125, 0.5857, 0.125, 0.5, 0.375, 0.5, 0.875, 0.5857, 0.625, 0.5857, 0.625, 0.5, 0.875, 0.5, 0.125, 0.6643, 0.375, 0.6643, 0.375, 0.75, 0.125, 0.75, 0.625, 0.6643, 0.875, 0.6643, 0.875, 0.75, 0.625, 0.75, 0.125, 0.5857, 0.375, 0.5857, 0.375, 0.6643, 0.125, 0.6643, 0.391, 0.75, 0.609, 0.75, 0.609, 1.0, 0.391, 1.0, 0.375, 0.5857, 0.391, 0.5, 0.609, 0.5, 0.625, 0.5857, 0.625, 0.6643, 0.609, 0.75, 0.391, 0.75, 0.375, 0.6643, 0.625, 0.5857, 0.875, 0.5857, 0.875, 0.6643, 0.625, 0.6643, 0.375, 0.08569, 0.391, 0.0, 0.609, 0.0, 0.625, 0.08569, 0.625, 0.1643, 0.609, 0.25, 0.391, 0.25, 0.375, 0.1643, 0.391, 0.25, 0.609, 0.25, 0.609, 0.5, 0.391, 0.5, 0.375, 0.5857, 0.125, 0.5857, 0.125, 0.5, 0.375, 0.5, 0.875, 0.5857, 0.625, 0.5857, 0.625, 0.5, 0.875, 0.5, 0.125, 0.6643, 0.375, 0.6643, 0.375, 0.75, 0.125, 0.75, 0.625, 0.6643, 0.875, 0.6643, 0.875, 0.75, 0.625, 0.75, 0.125, 0.5857, 0.375, 0.5857, 0.375, 0.6643, 0.125, 0.6643, 0.375, 0.0, 0.625, 0.0, 0.625, 0.25, 0.375, 0.25, 0.375, 0.25, 0.625, 0.25, 0.625, 0.5, 0.375, 0.5, 0.375, 0.5, 0.625, 0.5, 0.625, 0.75, 0.375, 0.75, 0.375, 0.75, 0.625, 0.75, 0.625, 1.0, 0.375, 1.0, 0.125, 0.5, 0.375, 0.5, 0.375, 0.75, 0.125, 0.75, 0.625, 0.5, 0.875, 0.5, 0.875, 0.75, 0.625, 0.75, 0.375, 0.0, 0.625, 0.0, 0.625, 0.25, 0.375, 0.25, 0.375, 0.25, 0.625, 0.25, 0.625, 0.5, 0.375, 0.5, 0.375, 0.5, 0.625, 0.5, 0.625, 0.75, 0.375, 0.75, 0.375, 0.75, 0.625, 0.75, 0.625, 1.0, 0.375, 1.0, 0.125, 0.5, 0.375, 0.5, 0.375, 0.75, 0.125, 0.75, 0.625, 0.5, 0.875, 0.5, 0.875, 0.75, 0.625, 0.75, 0.391, 0.75, 0.609, 0.75, 0.609, 1.0, 0.391, 1.0, 0.375, 0.5857, 0.391, 0.5, 0.609, 0.5, 0.625, 0.5857, 0.625, 0.6643, 0.609, 0.75, 0.391, 0.75, 0.375, 0.6643, 0.625, 0.5857, 0.875, 0.5857, 0.875, 0.6643, 0.625, 0.6643, 0.375, 0.08569, 0.391, 0.0, 0.609, 0.0, 0.625, 0.08569, 0.625, 0.1643, 0.609, 0.25, 0.391, 0.25, 0.375, 0.1643, 0.391, 0.25, 0.609, 0.25, 0.609, 0.5, 0.391, 0.5, 0.375, 0.5857, 0.125, 0.5857, 0.125, 0.5, 0.375, 0.5, 0.875, 0.5857, 0.625, 0.5857, 0.625, 0.5, 0.875, 0.5, 0.125, 0.6643, 0.375, 0.6643, 0.375, 0.75, 0.125, 0.75, 0.625, 0.6643, 0.875, 0.6643, 0.875, 0.75, 0.625, 0.75, 0.125, 0.5857, 0.375, 0.5857, 0.375, 0.6643, 0.125, 0.6643, 0.391, 0.75, 0.609, 0.75, 0.609, 1.0, 0.391, 1.0, 0.375, 0.5857, 0.391, 0.5, 0.609, 0.5, 0.625, 0.5857, 0.625, 0.6643, 0.609, 0.75, 0.391, 0.75, 0.375, 0.6643, 0.625, 0.5857, 0.875, 0.5857, 0.875, 0.6643, 0.625, 0.6643, 0.375, 0.08569, 0.391, 0.0, 0.609, 0.0, 0.625, 0.08569, 0.625, 0.1643, 0.609, 0.25, 0.391, 0.25, 0.375, 0.1643, 0.391, 0.25, 0.609, 0.25, 0.609, 0.5, 0.391, 0.5, 0.375, 0.5857, 0.125, 0.5857, 0.125, 0.5, 0.375, 0.5, 0.875, 0.5857, 0.625, 0.5857, 0.625, 0.5, 0.875, 0.5, 0.125, 0.6643, 0.375, 0.6643, 0.375, 0.75, 0.125, 0.75, 0.625, 0.6643, 0.875, 0.6643, 0.875, 0.75, 0.625, 0.75, 0.125, 0.5857, 0.375, 0.5857, 0.375, 0.6643, 0.125, 0.6643, 0.391, 0.75, 0.609, 0.75, 0.609, 1.0, 0.391, 1.0, 0.375, 0.5857, 0.391, 0.5, 0.609, 0.5, 0.625, 0.5857, 0.625, 0.6643, 0.609, 0.75, 0.391, 0.75, 0.375, 0.6643, 0.625, 0.5857, 0.875, 0.5857, 0.875, 0.6643, 0.625, 0.6643, 0.375, 0.08569, 0.391, 0.0, 0.609, 0.0, 0.625, 0.08569, 0.625, 0.1643, 0.609, 0.25, 0.391, 0.25, 0.375, 0.1643, 0.391, 0.25, 0.609, 0.25, 0.609, 0.5, 0.391, 0.5, 0.375, 0.5857, 0.125, 0.5857, 0.125, 0.5, 0.375, 0.5, 0.875, 0.5857, 0.625, 0.5857, 0.625, 0.5, 0.875, 0.5, 0.125, 0.6643, 0.375, 0.6643, 0.375, 0.75, 0.125, 0.75, 0.625, 0.6643, 0.875, 0.6643, 0.875, 0.75, 0.625, 0.75, 0.125, 0.5857, 0.375, 0.5857, 0.375, 0.6643, 0.125, 0.6643, 0.391, 0.75, 0.609, 0.75, 0.609, 1.0, 0.391, 1.0, 0.375, 0.5857, 0.391, 0.5, 0.609, 0.5, 0.625, 0.5857, 0.625, 0.6643, 0.609, 0.75, 0.391, 0.75, 0.375, 0.6643, 0.625, 0.5857, 0.875, 0.5857, 0.875, 0.6643, 0.625, 0.6643, 0.375, 0.08569, 0.391, 0.0, 0.609, 0.0, 0.625, 0.08569, 0.625, 0.1643, 0.609, 0.25, 0.391, 0.25, 0.375, 0.1643, 0.391, 0.25, 0.609, 0.25, 0.609, 0.5, 0.391, 0.5, 0.375, 0.5857, 0.125, 0.5857, 0.125, 0.5, 0.375, 0.5, 0.875, 0.5857, 0.625, 0.5857, 0.625, 0.5, 0.875, 0.5, 0.125, 0.6643, 0.375, 0.6643, 0.375, 0.75, 0.125, 0.75, 0.625, 0.6643, 0.875, 0.6643, 0.875, 0.75, 0.625, 0.75, 0.125, 0.5857, 0.375, 0.5857, 0.375, 0.6643, 0.125, 0.6643, 0.391, 0.75, 0.609, 0.75, 0.609, 1.0, 0.391, 1.0, 0.375, 0.5857, 0.391, 0.5, 0.609, 0.5, 0.625, 0.5857, 0.625, 0.6643, 0.609, 0.75, 0.391, 0.75, 0.375, 0.6643, 0.625, 0.5857, 0.875, 0.5857, 0.875, 0.6643, 0.625, 0.6643, 0.375, 0.08569, 0.391, 0.0, 0.609, 0.0, 0.625, 0.08569, 0.625, 0.1643, 0.609, 0.25, 0.391, 0.25, 0.375, 0.1643, 0.391, 0.25, 0.609, 0.25, 0.609, 0.5, 0.391, 0.5, 0.375, 0.5857, 0.125, 0.5857, 0.125, 0.5, 0.375, 0.5, 0.875, 0.5857, 0.625, 0.5857, 0.625, 0.5, 0.875, 0.5, 0.125, 0.6643, 0.375, 0.6643, 0.375, 0.75, 0.125, 0.75, 0.625, 0.6643, 0.875, 0.6643, 0.875, 0.75, 0.625, 0.75, 0.125, 0.5857, 0.375, 0.5857, 0.375, 0.6643, 0.125, 0.6643, 0.391, 0.75, 0.609, 0.75, 0.609, 1.0, 0.391, 1.0, 0.375, 0.5857, 0.391, 0.5, 0.609, 0.5, 0.625, 0.5857, 0.625, 0.6643, 0.609, 0.75, 0.391, 0.75, 0.375, 0.6643, 0.625, 0.5857, 0.875, 0.5857, 0.875, 0.6643, 0.625, 0.6643, 0.375, 0.08569, 0.391, 0.0, 0.609, 0.0, 0.625, 0.08569, 0.625, 0.1643, 0.609, 0.25, 0.391, 0.25, 0.375, 0.1643, 0.391, 0.25, 0.609, 0.25, 0.609, 0.5, 0.391, 0.5, 0.375, 0.5857, 0.125, 0.5857, 0.125, 0.5, 0.375, 0.5, 0.875, 0.5857, 0.625, 0.5857, 0.625, 0.5, 0.875, 0.5, 0.125, 0.6643, 0.375, 0.6643, 0.375, 0.75, 0.125, 0.75, 0.625, 0.6643, 0.875, 0.6643, 0.875, 0.75, 0.625, 0.75, 0.125, 0.5857, 0.375, 0.5857, 0.375, 0.6643, 0.125, 0.6643, 0.391, 0.75, 0.609, 0.75, 0.609, 1.0, 0.391, 1.0, 0.375, 0.5857, 0.391, 0.5, 0.609, 0.5, 0.625, 0.5857, 0.625, 0.6643, 0.609, 0.75, 0.391, 0.75, 0.375, 0.6643, 0.625, 0.5857, 0.875, 0.5857, 0.875, 0.6643, 0.625, 0.6643, 0.375, 0.08569, 0.391, 0.0, 0.609, 0.0, 0.625, 0.08569, 0.625, 0.1643, 0.609, 0.25, 0.391, 0.25, 0.375, 0.1643, 0.391, 0.25, 0.609, 0.25, 0.609, 0.5, 0.391, 0.5, 0.375, 0.5857, 0.125, 0.5857, 0.125, 0.5, 0.375, 0.5, 0.875, 0.5857, 0.625, 0.5857, 0.625, 0.5, 0.875, 0.5, 0.125, 0.6643, 0.375, 0.6643, 0.375, 0.75, 0.125, 0.75, 0.625, 0.6643, 0.875, 0.6643, 0.875, 0.75, 0.625, 0.75, 0.125, 0.5857, 0.375, 0.5857, 0.375, 0.6643, 0.125, 0.6643, 0.391, 0.75, 0.609, 0.75, 0.609, 1.0, 0.391, 1.0, 0.375, 0.5857, 0.391, 0.5, 0.609, 0.5, 0.625, 0.5857, 0.625, 0.6643, 0.609, 0.75, 0.391, 0.75, 0.375, 0.6643, 0.625, 0.5857, 0.875, 0.5857, 0.875, 0.6643, 0.625, 0.6643, 0.375, 0.08569, 0.391, 0.0, 0.609, 0.0, 0.625, 0.08569, 0.625, 0.1643, 0.609, 0.25, 0.391, 0.25, 0.375, 0.1643, 0.391, 0.25, 0.609, 0.25, 0.609, 0.5, 0.391, 0.5, 0.375, 0.5857, 0.125, 0.5857, 0.125, 0.5, 0.375, 0.5, 0.875, 0.5857, 0.625, 0.5857, 0.625, 0.5, 0.875, 0.5, 0.125, 0.6643, 0.375, 0.6643, 0.375, 0.75, 0.125, 0.75, 0.625, 0.6643, 0.875, 0.6643, 0.875, 0.75, 0.625, 0.75, 0.125, 0.5857, 0.375, 0.5857, 0.375, 0.6643, 0.125, 0.6643, 0.391, 0.75, 0.609, 0.75, 0.609, 1.0, 0.391, 1.0, 0.375, 0.5857, 0.391, 0.5, 0.609, 0.5, 0.625, 0.5857, 0.625, 0.6643, 0.609, 0.75, 0.391, 0.75, 0.375, 0.6643, 0.625, 0.5857, 0.875, 0.5857, 0.875, 0.6643, 0.625, 0.6643, 0.375, 0.08569, 0.391, 0.0, 0.609, 0.0, 0.625, 0.08569, 0.625, 0.1643, 0.609, 0.25, 0.391, 0.25, 0.375, 0.1643, 0.391, 0.25, 0.609, 0.25, 0.609, 0.5, 0.391, 0.5, 0.375, 0.5857, 0.125, 0.5857, 0.125, 0.5, 0.375, 0.5, 0.875, 0.5857, 0.625, 0.5857, 0.625, 0.5, 0.875, 0.5, 0.125, 0.6643, 0.375, 0.6643, 0.375, 0.75, 0.125, 0.75, 0.625, 0.6643, 0.875, 0.6643, 0.875, 0.75, 0.625, 0.75, 0.125, 0.5857, 0.375, 0.5857, 0.375, 0.6643, 0.125, 0.6643, 0.391, 0.75, 0.609, 0.75, 0.609, 1.0, 0.391, 1.0, 0.375, 0.5857, 0.391, 0.5, 0.609, 0.5, 0.625, 0.5857, 0.625, 0.6643, 0.609, 0.75, 0.391, 0.75, 0.375, 0.6643, 0.625, 0.5857, 0.875, 0.5857, 0.875, 0.6643, 0.625, 0.6643, 0.375, 0.08569, 0.391, 0.0, 0.609, 0.0, 0.625, 0.08569, 0.625, 0.1643, 0.609, 0.25, 0.391, 0.25, 0.375, 0.1643, 0.391, 0.25, 0.609, 0.25, 0.609, 0.5, 0.391, 0.5, 0.375, 0.5857, 0.125, 0.5857, 0.125, 0.5, 0.375, 0.5, 0.875, 0.5857, 0.625, 0.5857, 0.625, 0.5, 0.875, 0.5, 0.125, 0.6643, 0.375, 0.6643, 0.375, 0.75, 0.125, 0.75, 0.625, 0.6643, 0.875, 0.6643, 0.875, 0.75, 0.625, 0.75, 0.125, 0.5857, 0.375, 0.5857, 0.375, 0.6643, 0.125, 0.6643, 0.391, 0.75, 0.609, 0.75, 0.609, 1.0, 0.391, 1.0, 0.375, 0.5857, 0.391, 0.5, 0.609, 0.5, 0.625, 0.5857, 0.625, 0.6643, 0.609, 0.75, 0.391, 0.75, 0.375, 0.6643, 0.625, 0.5857, 0.875, 0.5857, 0.875, 0.6643, 0.625, 0.6643, 0.375, 0.08569, 0.391, 0.0, 0.609, 0.0, 0.625, 0.08569, 0.625, 0.1643, 0.609, 0.25, 0.391, 0.25, 0.375, 0.1643, 0.391, 0.25, 0.609, 0.25, 0.609, 0.5, 0.391, 0.5, 0.375, 0.5857, 0.125, 0.5857, 0.125, 0.5, 0.375, 0.5, 0.875, 0.5857, 0.625, 0.5857, 0.625, 0.5, 0.875, 0.5, 0.125, 0.6643, 0.375, 0.6643, 0.375, 0.75, 0.125, 0.75, 0.625, 0.6643, 0.875, 0.6643, 0.875, 0.75, 0.625, 0.75, 0.125, 0.5857, 0.375, 0.5857, 0.375, 0.6643, 0.125, 0.6643, 0.391, 0.75, 0.609, 0.75, 0.609, 1.0, 0.391, 1.0, 0.375, 0.5857, 0.391, 0.5, 0.609, 0.5, 0.625, 0.5857, 0.625, 0.6643, 0.609, 0.75, 0.391, 0.75, 0.375, 0.6643, 0.625, 0.5857, 0.875, 0.5857, 0.875, 0.6643, 0.625, 0.6643, 0.375, 0.08569, 0.391, 0.0, 0.609, 0.0, 0.625, 0.08569, 0.625, 0.1643, 0.609, 0.25, 0.391, 0.25, 0.375, 0.1643, 0.391, 0.25, 0.609, 0.25, 0.609, 0.5, 0.391, 0.5, 0.375, 0.5857, 0.125, 0.5857, 0.125, 0.5, 0.375, 0.5, 0.875, 0.5857, 0.625, 0.5857, 0.625, 0.5, 0.875, 0.5, 0.125, 0.6643, 0.375, 0.6643, 0.375, 0.75, 0.125, 0.75, 0.625, 0.6643, 0.875, 0.6643, 0.875, 0.75, 0.625, 0.75, 0.125, 0.5857, 0.375, 0.5857, 0.375, 0.6643, 0.125, 0.6643])
me_cube_021.materials.append(mat_blackwooddark)
me_cube_021.materials.append(mat_screw)
me_cube_021.materials.append(mat_blackwoodlight)
me_cube_021.materials.append(mat_redwood)
me_cube_021.use_remesh_fix_poles = True
me_cube_021.use_remesh_preserve_attributes = False
me_cube_021.use_mirror_vertex_groups = False
me_cube_021.update()
me_cube_002 = bpy.data.meshes.new('Cube.002')
me_cube_002.from_pydata([(0.1891, 1.005, 0.9731), (0.1891, 0.9784, 1.001), (0.1891, 0.6143, 1.001), (0.1891, 0.5875, 0.9731), (0.1891, 0.9784, 0.9197), (0.1891, 1.005, 0.9476), (0.1891, 0.5875, 0.9476), (0.1891, 0.6143, 0.9197), (-1.38, 0.9784, 1.001), (-1.38, 1.005, 0.9731), (-1.38, 0.5875, 0.9731), (-1.38, 0.6143, 1.001), (-1.38, 1.005, 0.9476), (-1.38, 0.9784, 0.9197), (-1.38, 0.6143, 0.9197), (-1.38, 0.5875, 0.9476), (-0.7514, 1.846, 0.9731), (-0.7314, 1.846, 1.001), (-0.4592, 1.846, 1.001), (-0.4392, 1.846, 0.9731), (-0.7314, 1.846, 0.9197), (-0.7514, 1.846, 0.9476), (-0.4392, 1.846, 0.9476), (-0.4592, 1.846, 0.9197), (-0.7314, -0.2529, 1.001), (-0.7514, -0.2529, 0.9731), (-0.4392, -0.2529, 0.9731), (-0.4592, -0.2529, 1.001), (-0.7514, -0.2529, 0.9476), (-0.7314, -0.2529, 0.9197), (-0.4592, -0.2529, 0.9197), (-0.4392, -0.2529, 0.9476)], [], [(8, 11, 2, 1), (12, 13, 14, 15, 10, 11, 8, 9), (15, 6, 3, 10), (0, 1, 2, 3, 6, 7, 4, 5), (4, 7, 14, 13), (12, 5, 4, 13), (6, 15, 14, 7), (0, 9, 8, 1), (10, 3, 2, 11), (5, 12, 9, 0), (24, 27, 18, 17), (28, 29, 30, 31, 26, 27, 24, 25), (31, 22, 19, 26), (16, 17, 18, 19, 22, 23, 20, 21), (20, 23, 30, 29), (28, 21, 20, 29), (22, 31, 30, 23), (16, 25, 24, 17), (26, 19, 18, 27), (21, 28, 25, 16)])
me_cube_002.polygons.foreach_set('material_index', [3, 3, 3, 3, 3, 3, 3, 3, 3, 3, 3, 3, 3, 3, 3, 3, 3, 3, 3, 3])
_uv = me_cube_002.uv_layers.new(name='UVMap')
_uv.uv.foreach_set('vector', [0.391, 0.75, 0.609, 0.75, 0.609, 1.0, 0.391, 1.0, 0.375, 0.5857, 0.391, 0.5, 0.609, 0.5, 0.625, 0.5857, 0.625, 0.6643, 0.609, 0.75, 0.391, 0.75, 0.375, 0.6643, 0.625, 0.5857, 0.875, 0.5857, 0.875, 0.6643, 0.625, 0.6643, 0.375, 0.08569, 0.391, 0.0, 0.609, 0.0, 0.625, 0.08569, 0.625, 0.1643, 0.609, 0.25, 0.391, 0.25, 0.375, 0.1643, 0.391, 0.25, 0.609, 0.25, 0.609, 0.5, 0.391, 0.5, 0.375, 0.5857, 0.125, 0.5857, 0.125, 0.5, 0.375, 0.5, 0.875, 0.5857, 0.625, 0.5857, 0.625, 0.5, 0.875, 0.5, 0.125, 0.6643, 0.375, 0.6643, 0.375, 0.75, 0.125, 0.75, 0.625, 0.6643, 0.875, 0.6643, 0.875, 0.75, 0.625, 0.75, 0.125, 0.5857, 0.375, 0.5857, 0.375, 0.6643, 0.125, 0.6643, 0.391, 0.75, 0.609, 0.75, 0.609, 1.0, 0.391, 1.0, 0.375, 0.5857, 0.391, 0.5, 0.609, 0.5, 0.625, 0.5857, 0.625, 0.6643, 0.609, 0.75, 0.391, 0.75, 0.375, 0.6643, 0.625, 0.5857, 0.875, 0.5857, 0.875, 0.6643, 0.625, 0.6643, 0.375, 0.08569, 0.391, 0.0, 0.609, 0.0, 0.625, 0.08569, 0.625, 0.1643, 0.609, 0.25, 0.391, 0.25, 0.375, 0.1643, 0.391, 0.25, 0.609, 0.25, 0.609, 0.5, 0.391, 0.5, 0.375, 0.5857, 0.125, 0.5857, 0.125, 0.5, 0.375, 0.5, 0.875, 0.5857, 0.625, 0.5857, 0.625, 0.5, 0.875, 0.5, 0.125, 0.6643, 0.375, 0.6643, 0.375, 0.75, 0.125, 0.75, 0.625, 0.6643, 0.875, 0.6643, 0.875, 0.75, 0.625, 0.75, 0.125, 0.5857, 0.375, 0.5857, 0.375, 0.6643, 0.125, 0.6643])
me_cube_002.materials.append(mat_blackwooddark)
me_cube_002.materials.append(mat_screw)
me_cube_002.materials.append(mat_blackwoodlight)
me_cube_002.materials.append(mat_redwood)
me_cube_002.use_remesh_fix_poles = True
me_cube_002.use_remesh_preserve_attributes = False
me_cube_002.use_mirror_vertex_groups = False
me_cube_002.update()
me_cube_003 = bpy.data.meshes.new('Cube.003')
me_cube_003.from_pydata([(0.1891, 1.005, 0.9731), (0.1891, 0.9784, 1.001), (0.1891, 0.6143, 1.001), (0.1891, 0.5875, 0.9731), (0.1891, 0.9784, 0.9197), (0.1891, 1.005, 0.9476), (0.1891, 0.5875, 0.9476), (0.1891, 0.6143, 0.9197), (-1.38, 0.9784, 1.001), (-1.38, 1.005, 0.9731), (-1.38, 0.5875, 0.9731), (-1.38, 0.6143, 1.001), (-1.38, 1.005, 0.9476), (-1.38, 0.9784, 0.9197), (-1.38, 0.6143, 0.9197), (-1.38, 0.5875, 0.9476), (-0.7514, 1.846, 0.9731), (-0.7314, 1.846, 1.001), (-0.4592, 1.846, 1.001), (-0.4392, 1.846, 0.9731), (-0.7314, 1.846, 0.9197), (-0.7514, 1.846, 0.9476), (-0.4392, 1.846, 0.9476), (-0.4592, 1.846, 0.9197), (-0.7314, -0.2529, 1.001), (-0.7514, -0.2529, 0.9731), (-0.4392, -0.2529, 0.9731), (-0.4592, -0.2529, 1.001), (-0.7514, -0.2529, 0.9476), (-0.7314, -0.2529, 0.9197), (-0.4592, -0.2529, 0.9197), (-0.4392, -0.2529, 0.9476)], [], [(8, 11, 2, 1), (12, 13, 14, 15, 10, 11, 8, 9), (15, 6, 3, 10), (0, 1, 2, 3, 6, 7, 4, 5), (4, 7, 14, 13), (12, 5, 4, 13), (6, 15, 14, 7), (0, 9, 8, 1), (10, 3, 2, 11), (5, 12, 9, 0), (24, 27, 18, 17), (28, 29, 30, 31, 26, 27, 24, 25), (31, 22, 19, 26), (16, 17, 18, 19, 22, 23, 20, 21), (20, 23, 30, 29), (28, 21, 20, 29), (22, 31, 30, 23), (16, 25, 24, 17), (26, 19, 18, 27), (21, 28, 25, 16)])
me_cube_003.polygons.foreach_set('material_index', [3, 3, 3, 3, 3, 3, 3, 3, 3, 3, 3, 3, 3, 3, 3, 3, 3, 3, 3, 3])
_uv = me_cube_003.uv_layers.new(name='UVMap')
_uv.uv.foreach_set('vector', [0.391, 0.75, 0.609, 0.75, 0.609, 1.0, 0.391, 1.0, 0.375, 0.5857, 0.391, 0.5, 0.609, 0.5, 0.625, 0.5857, 0.625, 0.6643, 0.609, 0.75, 0.391, 0.75, 0.375, 0.6643, 0.625, 0.5857, 0.875, 0.5857, 0.875, 0.6643, 0.625, 0.6643, 0.375, 0.08569, 0.391, 0.0, 0.609, 0.0, 0.625, 0.08569, 0.625, 0.1643, 0.609, 0.25, 0.391, 0.25, 0.375, 0.1643, 0.391, 0.25, 0.609, 0.25, 0.609, 0.5, 0.391, 0.5, 0.375, 0.5857, 0.125, 0.5857, 0.125, 0.5, 0.375, 0.5, 0.875, 0.5857, 0.625, 0.5857, 0.625, 0.5, 0.875, 0.5, 0.125, 0.6643, 0.375, 0.6643, 0.375, 0.75, 0.125, 0.75, 0.625, 0.6643, 0.875, 0.6643, 0.875, 0.75, 0.625, 0.75, 0.125, 0.5857, 0.375, 0.5857, 0.375, 0.6643, 0.125, 0.6643, 0.391, 0.75, 0.609, 0.75, 0.609, 1.0, 0.391, 1.0, 0.375, 0.5857, 0.391, 0.5, 0.609, 0.5, 0.625, 0.5857, 0.625, 0.6643, 0.609, 0.75, 0.391, 0.75, 0.375, 0.6643, 0.625, 0.5857, 0.875, 0.5857, 0.875, 0.6643, 0.625, 0.6643, 0.375, 0.08569, 0.391, 0.0, 0.609, 0.0, 0.625, 0.08569, 0.625, 0.1643, 0.609, 0.25, 0.391, 0.25, 0.375, 0.1643, 0.391, 0.25, 0.609, 0.25, 0.609, 0.5, 0.391, 0.5, 0.375, 0.5857, 0.125, 0.5857, 0.125, 0.5, 0.375, 0.5, 0.875, 0.5857, 0.625, 0.5857, 0.625, 0.5, 0.875, 0.5, 0.125, 0.6643, 0.375, 0.6643, 0.375, 0.75, 0.125, 0.75, 0.625, 0.6643, 0.875, 0.6643, 0.875, 0.75, 0.625, 0.75, 0.125, 0.5857, 0.375, 0.5857, 0.375, 0.6643, 0.125, 0.6643])
me_cube_003.materials.append(mat_blackwooddark)
me_cube_003.materials.append(mat_screw)
me_cube_003.materials.append(mat_blackwoodlight)
me_cube_003.materials.append(mat_redwood)
me_cube_003.use_remesh_fix_poles = True
me_cube_003.use_remesh_preserve_attributes = False
me_cube_003.use_mirror_vertex_groups = False
me_cube_003.update()
me_cube_004 = bpy.data.meshes.new('Cube.004')
me_cube_004.from_pydata([(0.1891, 1.005, 0.9731), (0.1891, 0.9784, 1.001), (0.1891, 0.6143, 1.001), (0.1891, 0.5875, 0.9731), (0.1891, 0.9784, 0.9197), (0.1891, 1.005, 0.9476), (0.1891, 0.5875, 0.9476), (0.1891, 0.6143, 0.9197), (-1.38, 0.9784, 1.001), (-1.38, 1.005, 0.9731), (-1.38, 0.5875, 0.9731), (-1.38, 0.6143, 1.001), (-1.38, 1.005, 0.9476), (-1.38, 0.9784, 0.9197), (-1.38, 0.6143, 0.9197), (-1.38, 0.5875, 0.9476), (-0.7514, 1.846, 0.9731), (-0.7314, 1.846, 1.001), (-0.4592, 1.846, 1.001), (-0.4392, 1.846, 0.9731), (-0.7314, 1.846, 0.9197), (-0.7514, 1.846, 0.9476), (-0.4392, 1.846, 0.9476), (-0.4592, 1.846, 0.9197), (-0.7314, -0.2529, 1.001), (-0.7514, -0.2529, 0.9731), (-0.4392, -0.2529, 0.9731), (-0.4592, -0.2529, 1.001), (-0.7514, -0.2529, 0.9476), (-0.7314, -0.2529, 0.9197), (-0.4592, -0.2529, 0.9197), (-0.4392, -0.2529, 0.9476)], [], [(8, 11, 2, 1), (12, 13, 14, 15, 10, 11, 8, 9), (15, 6, 3, 10), (0, 1, 2, 3, 6, 7, 4, 5), (4, 7, 14, 13), (12, 5, 4, 13), (6, 15, 14, 7), (0, 9, 8, 1), (10, 3, 2, 11), (5, 12, 9, 0), (24, 27, 18, 17), (28, 29, 30, 31, 26, 27, 24, 25), (31, 22, 19, 26), (16, 17, 18, 19, 22, 23, 20, 21), (20, 23, 30, 29), (28, 21, 20, 29), (22, 31, 30, 23), (16, 25, 24, 17), (26, 19, 18, 27), (21, 28, 25, 16)])
me_cube_004.polygons.foreach_set('material_index', [3, 3, 3, 3, 3, 3, 3, 3, 3, 3, 3, 3, 3, 3, 3, 3, 3, 3, 3, 3])
_uv = me_cube_004.uv_layers.new(name='UVMap')
_uv.uv.foreach_set('vector', [0.391, 0.75, 0.609, 0.75, 0.609, 1.0, 0.391, 1.0, 0.375, 0.5857, 0.391, 0.5, 0.609, 0.5, 0.625, 0.5857, 0.625, 0.6643, 0.609, 0.75, 0.391, 0.75, 0.375, 0.6643, 0.625, 0.5857, 0.875, 0.5857, 0.875, 0.6643, 0.625, 0.6643, 0.375, 0.08569, 0.391, 0.0, 0.609, 0.0, 0.625, 0.08569, 0.625, 0.1643, 0.609, 0.25, 0.391, 0.25, 0.375, 0.1643, 0.391, 0.25, 0.609, 0.25, 0.609, 0.5, 0.391, 0.5, 0.375, 0.5857, 0.125, 0.5857, 0.125, 0.5, 0.375, 0.5, 0.875, 0.5857, 0.625, 0.5857, 0.625, 0.5, 0.875, 0.5, 0.125, 0.6643, 0.375, 0.6643, 0.375, 0.75, 0.125, 0.75, 0.625, 0.6643, 0.875, 0.6643, 0.875, 0.75, 0.625, 0.75, 0.125, 0.5857, 0.375, 0.5857, 0.375, 0.6643, 0.125, 0.6643, 0.391, 0.75, 0.609, 0.75, 0.609, 1.0, 0.391, 1.0, 0.375, 0.5857, 0.391, 0.5, 0.609, 0.5, 0.625, 0.5857, 0.625, 0.6643, 0.609, 0.75, 0.391, 0.75, 0.375, 0.6643, 0.625, 0.5857, 0.875, 0.5857, 0.875, 0.6643, 0.625, 0.6643, 0.375, 0.08569, 0.391, 0.0, 0.609, 0.0, 0.625, 0.08569, 0.625, 0.1643, 0.609, 0.25, 0.391, 0.25, 0.375, 0.1643, 0.391, 0.25, 0.609, 0.25, 0.609, 0.5, 0.391, 0.5, 0.375, 0.5857, 0.125, 0.5857, 0.125, 0.5, 0.375, 0.5, 0.875, 0.5857, 0.625, 0.5857, 0.625, 0.5, 0.875, 0.5, 0.125, 0.6643, 0.375, 0.6643, 0.375, 0.75, 0.125, 0.75, 0.625, 0.6643, 0.875, 0.6643, 0.875, 0.75, 0.625, 0.75, 0.125, 0.5857, 0.375, 0.5857, 0.375, 0.6643, 0.125, 0.6643])
me_cube_004.materials.append(mat_blackwooddark)
me_cube_004.materials.append(mat_screw)
me_cube_004.materials.append(mat_blackwoodlight)
me_cube_004.materials.append(mat_redwood)
me_cube_004.use_remesh_fix_poles = True
me_cube_004.use_remesh_preserve_attributes = False
me_cube_004.use_mirror_vertex_groups = False
me_cube_004.update()
me_cube_005 = bpy.data.meshes.new('Cube.005')
me_cube_005.from_pydata([(0.1891, 1.005, 0.9731), (0.1891, 0.9784, 1.001), (0.1891, 0.6143, 1.001), (0.1891, 0.5875, 0.9731), (0.1891, 0.9784, 0.9197), (0.1891, 1.005, 0.9476), (0.1891, 0.5875, 0.9476), (0.1891, 0.6143, 0.9197), (-1.38, 0.9784, 1.001), (-1.38, 1.005, 0.9731), (-1.38, 0.5875, 0.9731), (-1.38, 0.6143, 1.001), (-1.38, 1.005, 0.9476), (-1.38, 0.9784, 0.9197), (-1.38, 0.6143, 0.9197), (-1.38, 0.5875, 0.9476), (-0.7514, 1.846, 0.9731), (-0.7314, 1.846, 1.001), (-0.4592, 1.846, 1.001), (-0.4392, 1.846, 0.9731), (-0.7314, 1.846, 0.9197), (-0.7514, 1.846, 0.9476), (-0.4392, 1.846, 0.9476), (-0.4592, 1.846, 0.9197), (-0.7314, -0.2529, 1.001), (-0.7514, -0.2529, 0.9731), (-0.4392, -0.2529, 0.9731), (-0.4592, -0.2529, 1.001), (-0.7514, -0.2529, 0.9476), (-0.7314, -0.2529, 0.9197), (-0.4592, -0.2529, 0.9197), (-0.4392, -0.2529, 0.9476)], [], [(8, 11, 2, 1), (12, 13, 14, 15, 10, 11, 8, 9), (15, 6, 3, 10), (0, 1, 2, 3, 6, 7, 4, 5), (4, 7, 14, 13), (12, 5, 4, 13), (6, 15, 14, 7), (0, 9, 8, 1), (10, 3, 2, 11), (5, 12, 9, 0), (24, 27, 18, 17), (28, 29, 30, 31, 26, 27, 24, 25), (31, 22, 19, 26), (16, 17, 18, 19, 22, 23, 20, 21), (20, 23, 30, 29), (28, 21, 20, 29), (22, 31, 30, 23), (16, 25, 24, 17), (26, 19, 18, 27), (21, 28, 25, 16)])
me_cube_005.polygons.foreach_set('material_index', [3, 3, 3, 3, 3, 3, 3, 3, 3, 3, 3, 3, 3, 3, 3, 3, 3, 3, 3, 3])
_uv = me_cube_005.uv_layers.new(name='UVMap')
_uv.uv.foreach_set('vector', [0.391, 0.75, 0.609, 0.75, 0.609, 1.0, 0.391, 1.0, 0.375, 0.5857, 0.391, 0.5, 0.609, 0.5, 0.625, 0.5857, 0.625, 0.6643, 0.609, 0.75, 0.391, 0.75, 0.375, 0.6643, 0.625, 0.5857, 0.875, 0.5857, 0.875, 0.6643, 0.625, 0.6643, 0.375, 0.08569, 0.391, 0.0, 0.609, 0.0, 0.625, 0.08569, 0.625, 0.1643, 0.609, 0.25, 0.391, 0.25, 0.375, 0.1643, 0.391, 0.25, 0.609, 0.25, 0.609, 0.5, 0.391, 0.5, 0.375, 0.5857, 0.125, 0.5857, 0.125, 0.5, 0.375, 0.5, 0.875, 0.5857, 0.625, 0.5857, 0.625, 0.5, 0.875, 0.5, 0.125, 0.6643, 0.375, 0.6643, 0.375, 0.75, 0.125, 0.75, 0.625, 0.6643, 0.875, 0.6643, 0.875, 0.75, 0.625, 0.75, 0.125, 0.5857, 0.375, 0.5857, 0.375, 0.6643, 0.125, 0.6643, 0.391, 0.75, 0.609, 0.75, 0.609, 1.0, 0.391, 1.0, 0.375, 0.5857, 0.391, 0.5, 0.609, 0.5, 0.625, 0.5857, 0.625, 0.6643, 0.609, 0.75, 0.391, 0.75, 0.375, 0.6643, 0.625, 0.5857, 0.875, 0.5857, 0.875, 0.6643, 0.625, 0.6643, 0.375, 0.08569, 0.391, 0.0, 0.609, 0.0, 0.625, 0.08569, 0.625, 0.1643, 0.609, 0.25, 0.391, 0.25, 0.375, 0.1643, 0.391, 0.25, 0.609, 0.25, 0.609, 0.5, 0.391, 0.5, 0.375, 0.5857, 0.125, 0.5857, 0.125, 0.5, 0.375, 0.5, 0.875, 0.5857, 0.625, 0.5857, 0.625, 0.5, 0.875, 0.5, 0.125, 0.6643, 0.375, 0.6643, 0.375, 0.75, 0.125, 0.75, 0.625, 0.6643, 0.875, 0.6643, 0.875, 0.75, 0.625, 0.75, 0.125, 0.5857, 0.375, 0.5857, 0.375, 0.6643, 0.125, 0.6643])
me_cube_005.materials.append(mat_blackwooddark)
me_cube_005.materials.append(mat_screw)
me_cube_005.materials.append(mat_blackwoodlight)
me_cube_005.materials.append(mat_redwood)
me_cube_005.use_remesh_fix_poles = True
me_cube_005.use_remesh_preserve_attributes = False
me_cube_005.use_mirror_vertex_groups = False
me_cube_005.update()
me_cube_006 = bpy.data.meshes.new('Cube.006')
me_cube_006.from_pydata([(0.7844, 0.2089, 0.9731), (0.7844, 0.1821, 1.001), (0.7844, -0.1821, 1.001), (0.7844, -0.2089, 0.9731), (0.7844, 0.1821, 0.9197), (0.7844, 0.2089, 0.9476), (0.7844, -0.2089, 0.9476), (0.7844, -0.1821, 0.9197), (-0.7844, 0.1821, 1.001), (-0.7844, 0.2089, 0.9731), (-0.7844, -0.2089, 0.9731), (-0.7844, -0.1821, 1.001), (-0.7844, 0.2089, 0.9476), (-0.7844, 0.1821, 0.9197), (-0.7844, -0.1821, 0.9197), (-0.7844, -0.2089, 0.9476), (-0.1561, 1.049, 0.9731), (-0.1361, 1.049, 1.001), (0.1361, 1.049, 1.001), (0.1561, 1.049, 0.9731), (-0.1361, 1.049, 0.9197), (-0.1561, 1.049, 0.9476), (0.1561, 1.049, 0.9476), (0.1361, 1.049, 0.9197), (-0.1361, -1.049, 1.001), (-0.1561, -1.049, 0.9731), (0.1561, -1.049, 0.9731), (0.1361, -1.049, 1.001), (-0.1561, -1.049, 0.9476), (-0.1361, -1.049, 0.9197), (0.1361, -1.049, 0.9197), (0.1561, -1.049, 0.9476)], [], [(8, 11, 2, 1), (12, 13, 14, 15, 10, 11, 8, 9), (15, 6, 3, 10), (0, 1, 2, 3, 6, 7, 4, 5), (4, 7, 14, 13), (12, 5, 4, 13), (6, 15, 14, 7), (0, 9, 8, 1), (10, 3, 2, 11), (5, 12, 9, 0), (24, 27, 18, 17), (28, 29, 30, 31, 26, 27, 24, 25), (31, 22, 19, 26), (16, 17, 18, 19, 22, 23, 20, 21), (20, 23, 30, 29), (28, 21, 20, 29), (22, 31, 30, 23), (16, 25, 24, 17), (26, 19, 18, 27), (21, 28, 25, 16)])
me_cube_006.polygons.foreach_set('material_index', [3, 3, 3, 3, 3, 3, 3, 3, 3, 3, 3, 3, 3, 3, 3, 3, 3, 3, 3, 3])
_uv = me_cube_006.uv_layers.new(name='UVMap')
_uv.uv.foreach_set('vector', [0.391, 0.75, 0.609, 0.75, 0.609, 1.0, 0.391, 1.0, 0.375, 0.5857, 0.391, 0.5, 0.609, 0.5, 0.625, 0.5857, 0.625, 0.6643, 0.609, 0.75, 0.391, 0.75, 0.375, 0.6643, 0.625, 0.5857, 0.875, 0.5857, 0.875, 0.6643, 0.625, 0.6643, 0.375, 0.08569, 0.391, 0.0, 0.609, 0.0, 0.625, 0.08569, 0.625, 0.1643, 0.609, 0.25, 0.391, 0.25, 0.375, 0.1643, 0.391, 0.25, 0.609, 0.25, 0.609, 0.5, 0.391, 0.5, 0.375, 0.5857, 0.125, 0.5857, 0.125, 0.5, 0.375, 0.5, 0.875, 0.5857, 0.625, 0.5857, 0.625, 0.5, 0.875, 0.5, 0.125, 0.6643, 0.375, 0.6643, 0.375, 0.75, 0.125, 0.75, 0.625, 0.6643, 0.875, 0.6643, 0.875, 0.75, 0.625, 0.75, 0.125, 0.5857, 0.375, 0.5857, 0.375, 0.6643, 0.125, 0.6643, 0.391, 0.75, 0.609, 0.75, 0.609, 1.0, 0.391, 1.0, 0.375, 0.5857, 0.391, 0.5, 0.609, 0.5, 0.625, 0.5857, 0.625, 0.6643, 0.609, 0.75, 0.391, 0.75, 0.375, 0.6643, 0.625, 0.5857, 0.875, 0.5857, 0.875, 0.6643, 0.625, 0.6643, 0.375, 0.08569, 0.391, 0.0, 0.609, 0.0, 0.625, 0.08569, 0.625, 0.1643, 0.609, 0.25, 0.391, 0.25, 0.375, 0.1643, 0.391, 0.25, 0.609, 0.25, 0.609, 0.5, 0.391, 0.5, 0.375, 0.5857, 0.125, 0.5857, 0.125, 0.5, 0.375, 0.5, 0.875, 0.5857, 0.625, 0.5857, 0.625, 0.5, 0.875, 0.5, 0.125, 0.6643, 0.375, 0.6643, 0.375, 0.75, 0.125, 0.75, 0.625, 0.6643, 0.875, 0.6643, 0.875, 0.75, 0.625, 0.75, 0.125, 0.5857, 0.375, 0.5857, 0.375, 0.6643, 0.125, 0.6643])
me_cube_006.materials.append(mat_blackwooddark)
me_cube_006.materials.append(mat_screw)
me_cube_006.materials.append(mat_blackwoodlight)
me_cube_006.materials.append(mat_redwood)
me_cube_006.use_remesh_fix_poles = True
me_cube_006.use_remesh_preserve_attributes = False
me_cube_006.use_mirror_vertex_groups = False
me_cube_006.update()
me_cube_007 = bpy.data.meshes.new('Cube.007')
me_cube_007.from_pydata([(0.7844, 0.2089, 0.9731), (0.7844, 0.1821, 1.001), (0.7844, -0.1821, 1.001), (0.7844, -0.2089, 0.9731), (0.7844, 0.1821, 0.9197), (0.7844, 0.2089, 0.9476), (0.7844, -0.2089, 0.9476), (0.7844, -0.1821, 0.9197), (-0.7844, 0.1821, 1.001), (-0.7844, 0.2089, 0.9731), (-0.7844, -0.2089, 0.9731), (-0.7844, -0.1821, 1.001), (-0.7844, 0.2089, 0.9476), (-0.7844, 0.1821, 0.9197), (-0.7844, -0.1821, 0.9197), (-0.7844, -0.2089, 0.9476), (-0.1561, 1.049, 0.9731), (-0.1361, 1.049, 1.001), (0.1361, 1.049, 1.001), (0.1561, 1.049, 0.9731), (-0.1361, 1.049, 0.9197), (-0.1561, 1.049, 0.9476), (0.1561, 1.049, 0.9476), (0.1361, 1.049, 0.9197), (-0.1361, -1.049, 1.001), (-0.1561, -1.049, 0.9731), (0.1561, -1.049, 0.9731), (0.1361, -1.049, 1.001), (-0.1561, -1.049, 0.9476), (-0.1361, -1.049, 0.9197), (0.1361, -1.049, 0.9197), (0.1561, -1.049, 0.9476)], [], [(8, 11, 2, 1), (12, 13, 14, 15, 10, 11, 8, 9), (15, 6, 3, 10), (0, 1, 2, 3, 6, 7, 4, 5), (4, 7, 14, 13), (12, 5, 4, 13), (6, 15, 14, 7), (0, 9, 8, 1), (10, 3, 2, 11), (5, 12, 9, 0), (24, 27, 18, 17), (28, 29, 30, 31, 26, 27, 24, 25), (31, 22, 19, 26), (16, 17, 18, 19, 22, 23, 20, 21), (20, 23, 30, 29), (28, 21, 20, 29), (22, 31, 30, 23), (16, 25, 24, 17), (26, 19, 18, 27), (21, 28, 25, 16)])
me_cube_007.polygons.foreach_set('material_index', [3, 3, 3, 3, 3, 3, 3, 3, 3, 3, 3, 3, 3, 3, 3, 3, 3, 3, 3, 3])
_uv = me_cube_007.uv_layers.new(name='UVMap')
_uv.uv.foreach_set('vector', [0.391, 0.75, 0.609, 0.75, 0.609, 1.0, 0.391, 1.0, 0.375, 0.5857, 0.391, 0.5, 0.609, 0.5, 0.625, 0.5857, 0.625, 0.6643, 0.609, 0.75, 0.391, 0.75, 0.375, 0.6643, 0.625, 0.5857, 0.875, 0.5857, 0.875, 0.6643, 0.625, 0.6643, 0.375, 0.08569, 0.391, 0.0, 0.609, 0.0, 0.625, 0.08569, 0.625, 0.1643, 0.609, 0.25, 0.391, 0.25, 0.375, 0.1643, 0.391, 0.25, 0.609, 0.25, 0.609, 0.5, 0.391, 0.5, 0.375, 0.5857, 0.125, 0.5857, 0.125, 0.5, 0.375, 0.5, 0.875, 0.5857, 0.625, 0.5857, 0.625, 0.5, 0.875, 0.5, 0.125, 0.6643, 0.375, 0.6643, 0.375, 0.75, 0.125, 0.75, 0.625, 0.6643, 0.875, 0.6643, 0.875, 0.75, 0.625, 0.75, 0.125, 0.5857, 0.375, 0.5857, 0.375, 0.6643, 0.125, 0.6643, 0.391, 0.75, 0.609, 0.75, 0.609, 1.0, 0.391, 1.0, 0.375, 0.5857, 0.391, 0.5, 0.609, 0.5, 0.625, 0.5857, 0.625, 0.6643, 0.609, 0.75, 0.391, 0.75, 0.375, 0.6643, 0.625, 0.5857, 0.875, 0.5857, 0.875, 0.6643, 0.625, 0.6643, 0.375, 0.08569, 0.391, 0.0, 0.609, 0.0, 0.625, 0.08569, 0.625, 0.1643, 0.609, 0.25, 0.391, 0.25, 0.375, 0.1643, 0.391, 0.25, 0.609, 0.25, 0.609, 0.5, 0.391, 0.5, 0.375, 0.5857, 0.125, 0.5857, 0.125, 0.5, 0.375, 0.5, 0.875, 0.5857, 0.625, 0.5857, 0.625, 0.5, 0.875, 0.5, 0.125, 0.6643, 0.375, 0.6643, 0.375, 0.75, 0.125, 0.75, 0.625, 0.6643, 0.875, 0.6643, 0.875, 0.75, 0.625, 0.75, 0.125, 0.5857, 0.375, 0.5857, 0.375, 0.6643, 0.125, 0.6643])
me_cube_007.materials.append(mat_blackwooddark)
me_cube_007.materials.append(mat_screw)
me_cube_007.materials.append(mat_blackwoodlight)
me_cube_007.materials.append(mat_redwood)
me_cube_007.use_remesh_fix_poles = True
me_cube_007.use_remesh_preserve_attributes = False
me_cube_007.use_mirror_vertex_groups = False
me_cube_007.update()

# ---- objects
ob_box = bpy.data.objects.new('Box', me_cube_021)
ob_box_002 = bpy.data.objects.new('Box.002', me_cube_002)
ob_box_001 = bpy.data.objects.new('Box.001', me_cube_003)
ob_box_003 = bpy.data.objects.new('Box.003', me_cube_004)
ob_box_004 = bpy.data.objects.new('Box.004', me_cube_005)
ob_box_005 = bpy.data.objects.new('Box.005', me_cube_006)
ob_box_006 = bpy.data.objects.new('Box.006', me_cube_007)

# ---- transforms, parenting, visibility, modifiers, constraints
ob_box.location = (0.8419, 0.8419, -1.183)
ob_box.rotation_euler = (0.0, -0.0, -1.571)
ob_box.lineart.crease_threshold = 0.0
ob_box_002.location = (2.98e-08, -5.96e-08, 5.96e-08)
ob_box_002.rotation_euler = (0.0, 0.0, -0.7854)
ob_box_002.scale = (1.0, 0.7476, 1.0)
ob_box_002.lineart.crease_threshold = 0.0
ob_box_001.location = (2.98e-08, -5.96e-08, 5.96e-08)
ob_box_001.rotation_euler = (-1.571, 0.7854, -1.571)
ob_box_001.scale = (1.0, 0.7476, 1.0)
ob_box_001.lineart.crease_threshold = 0.0
ob_box_003.location = (2.98e-08, -5.96e-08, 5.96e-08)
ob_box_003.rotation_euler = (-3.142, -6.182e-08, -2.356)
ob_box_003.scale = (1.0, 0.7476, 1.0)
ob_box_003.lineart.crease_threshold = 0.0
ob_box_004.location = (2.98e-08, -5.96e-08, 5.96e-08)
ob_box_004.rotation_euler = (-4.712, -0.7854, -1.571)
ob_box_004.scale = (1.0, 0.7476, 1.0)
ob_box_004.lineart.crease_threshold = 0.0
ob_box_005.location = (1.192e-07, 0.8419, 1.912e-07)
ob_box_005.rotation_euler = (-1.571, 0.7854, -5.024e-15)
ob_box_005.scale = (1.0, 0.7476, 1.0)
ob_box_005.lineart.crease_threshold = 0.0
ob_box_006.location = (1.192e-07, 0.8419, 1.733e-07)
ob_box_006.rotation_euler = (-4.712, -0.7854, 1.192e-07)
ob_box_006.scale = (1.0, 0.7476, 1.0)
ob_box_006.lineart.crease_threshold = 0.0

# ---- collection membership
col_collection.objects.link(ob_box)
col_collection.objects.link(ob_box_002)
col_collection.objects.link(ob_box_001)
col_collection.objects.link(ob_box_003)
col_collection.objects.link(ob_box_004)
col_collection.objects.link(ob_box_005)
col_collection.objects.link(ob_box_006)

# ---- scene / render settings (as saved in the file)
scene.frame_start = 1; scene.frame_end = 250; scene.frame_set(1)
scene.render.engine = 'BLENDER_EEVEE_NEXT'
scene.cycles.use_denoising = False
scene.cycles.samples = 128
scene.cycles.sampling_pattern = 'TABULATED_SOBOL'
scene.cycles.use_adaptive_sampling = False
scene.cycles.use_light_tree = False
scene.view_settings.view_transform = 'Filmic'
bpy.context.view_layer.update()

# ---- added for rendering (the .blend has no active camera and no usable light): camera, sun
cam_auto = bpy.data.cameras.new('AutoCamera')
cam_auto.lens = 50.0
cam_auto.sensor_width = 36.0
cam_auto.clip_end = 1000.0
ob_auto_camera = bpy.data.objects.new('AutoCamera', cam_auto)
scene.collection.objects.link(ob_auto_camera)
ob_auto_camera.location = (3.55541, -3.4246, 2.84433)
ob_auto_camera.rotation_euler = (1.09748, -7.21219e-08, 0.694738)
scene.camera = ob_auto_camera
light_auto_sun = bpy.data.lights.new('AutoSun', 'SUN')
light_auto_sun.energy = 3.0
light_auto_sun.angle = 0.0523599
ob_auto_sun = bpy.data.objects.new('AutoSun', light_auto_sun)
scene.collection.objects.link(ob_auto_sun)
ob_auto_sun.rotation_euler = (0.872665, 0.174533, 0.523599)
bpy.context.view_layer.update()
